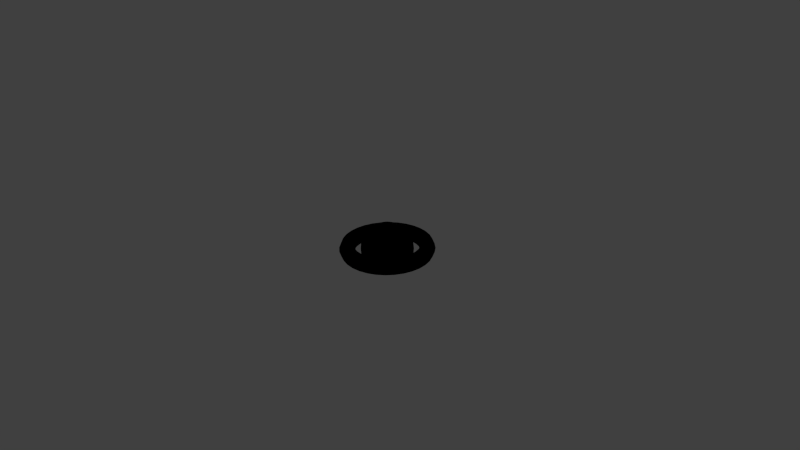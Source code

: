# Source: AntimatterOrb.blend  (saved by Blender 2.70.0; exported with 4.5.12 LTS)
import bpy
from mathutils import Matrix  # noqa: F401  (used for matrix-valued properties, if any)

bpy.ops.wm.read_factory_settings(use_empty=True)
scene = bpy.context.scene
scene.name = 'Scene'

# ---- collections
col_collection_1 = bpy.data.collections.new('Collection 1'); scene.collection.children.link(col_collection_1)

# ---- materials (node trees are filled in below, after node groups)
mat_material_014 = bpy.data.materials.new('Material.014')
mat_material_014.alpha_threshold = 0.0
mat_material_014.use_transparent_shadow = False
mat_material_014.diffuse_color = (0.0, 0.0, 0.0, 1.0)
mat_material_014.roughness = 0.5
mat_material_014.specular_intensity = 1.0
mat_material_014.line_color = (0.0, 0.0, 0.0, 1.0)

# ---- material node trees

# ---- world
world_world = bpy.data.worlds.new('World'); scene.world = world_world
world_world.color = (0.05088, 0.05088, 0.05088)
world_world.use_sun_shadow = False
world_world.sun_shadow_jitter_overblur = 0.0
world_world.cycles.sampling_method = 'MANUAL'
world_world.cycles.sample_map_resolution = 256

# ---- cameras
cam_camera = bpy.data.cameras.new('Camera')
cam_camera.clip_end = 100.0
cam_camera.lens = 35.0
cam_camera.sensor_width = 32.0
cam_camera.sensor_height = 18.0
cam_camera.ortho_scale = 7.314
cam_camera.dof.focus_distance = 0.0
cam_camera.dof.aperture_fstop = 128.0

# ---- meshes
me_torus_003 = bpy.data.meshes.new('Torus.003')
me_torus_003.from_pydata([(0.59, 0.0, 0.0), (0.5607, 0.0, 0.07071), (0.49, 0.0, 0.1), (0.4193, 0.0, 0.07071), (0.39, 0.0, 1.225e-17), (0.4193, 0.0, -0.07071), (0.49, 0.0, -0.1), (0.5607, 0.0, -0.07071), (0.5787, 0.1151, 0.0), (0.5499, 0.1094, 0.07071), (0.4806, 0.09559, 0.1), (0.4112, 0.0818, 0.07071), (0.3825, 0.07609, 1.225e-17), (0.4112, 0.0818, -0.07071), (0.4806, 0.09559, -0.1), (0.5499, 0.1094, -0.07071), (0.5451, 0.2258, 0.0), (0.518, 0.2146, 0.07071), (0.4527, 0.1875, 0.1), (0.3874, 0.1605, 0.07071), (0.3603, 0.1492, 1.225e-17), (0.3874, 0.1605, -0.07071), (0.4527, 0.1875, -0.1), (0.518, 0.2146, -0.07071), (0.4906, 0.3278, 0.0), (0.4662, 0.3115, 0.07071), (0.4074, 0.2722, 0.1), (0.3486, 0.2329, 0.07071), (0.3243, 0.2167, 1.225e-17), (0.3486, 0.2329, -0.07071), (0.4074, 0.2722, -0.1), (0.4662, 0.3115, -0.07071), (0.4172, 0.4172, 0.0), (0.3965, 0.3965, 0.07071), (0.3465, 0.3465, 0.1), (0.2965, 0.2965, 0.07071), (0.2758, 0.2758, 1.225e-17), (0.2965, 0.2965, -0.07071), (0.3465, 0.3465, -0.1), (0.3965, 0.3965, -0.07071), (0.3278, 0.4906, 0.0), (0.3115, 0.4662, 0.07071), (0.2722, 0.4074, 0.1), (0.2329, 0.3486, 0.07071), (0.2167, 0.3243, 1.225e-17), (0.2329, 0.3486, -0.07071), (0.2722, 0.4074, -0.1), (0.3115, 0.4662, -0.07071), (0.2258, 0.5451, 0.0), (0.2146, 0.518, 0.07071), (0.1875, 0.4527, 0.1), (0.1605, 0.3874, 0.07071), (0.1492, 0.3603, 1.225e-17), (0.1605, 0.3874, -0.07071), (0.1875, 0.4527, -0.1), (0.2146, 0.518, -0.07071), (0.1151, 0.5787, 0.0), (0.1094, 0.5499, 0.07071), (0.09559, 0.4806, 0.1), (0.0818, 0.4112, 0.07071), (0.07609, 0.3825, 1.225e-17), (0.0818, 0.4112, -0.07071), (0.09559, 0.4806, -0.1), (0.1094, 0.5499, -0.07071), (2.98e-08, 0.59, 0.0), (2.98e-08, 0.5607, 0.07071), (4.47e-08, 0.49, 0.1), (4.47e-08, 0.4193, 0.07071), (1.49e-08, 0.39, 1.225e-17), (4.47e-08, 0.4193, -0.07071), (4.47e-08, 0.49, -0.1), (2.98e-08, 0.5607, -0.07071), (-0.1151, 0.5787, 0.0), (-0.1094, 0.5499, 0.07071), (-0.09559, 0.4806, 0.1), (-0.0818, 0.4112, 0.07071), (-0.07609, 0.3825, 1.225e-17), (-0.0818, 0.4112, -0.07071), (-0.09559, 0.4806, -0.1), (-0.1094, 0.5499, -0.07071), (-0.2258, 0.5451, 0.0), (-0.2146, 0.518, 0.07071), (-0.1875, 0.4527, 0.1), (-0.1605, 0.3874, 0.07071), (-0.1492, 0.3603, 1.225e-17), (-0.1605, 0.3874, -0.07071), (-0.1875, 0.4527, -0.1), (-0.2146, 0.518, -0.07071), (-0.3278, 0.4906, 0.0), (-0.3115, 0.4662, 0.07071), (-0.2722, 0.4074, 0.1), (-0.2329, 0.3486, 0.07071), (-0.2167, 0.3243, 1.225e-17), (-0.2329, 0.3486, -0.07071), (-0.2722, 0.4074, -0.1), (-0.3115, 0.4662, -0.07071), (-0.4172, 0.4172, 0.0), (-0.3965, 0.3965, 0.07071), (-0.3465, 0.3465, 0.1), (-0.2965, 0.2965, 0.07071), (-0.2758, 0.2758, 1.225e-17), (-0.2965, 0.2965, -0.07071), (-0.3465, 0.3465, -0.1), (-0.3965, 0.3965, -0.07071), (-0.4906, 0.3278, 0.0), (-0.4662, 0.3115, 0.07071), (-0.4074, 0.2722, 0.1), (-0.3486, 0.2329, 0.07071), (-0.3243, 0.2167, 1.225e-17), (-0.3486, 0.2329, -0.07071), (-0.4074, 0.2722, -0.1), (-0.4662, 0.3115, -0.07071), (-0.5451, 0.2258, 0.0), (-0.518, 0.2146, 0.07071), (-0.4527, 0.1875, 0.1), (-0.3874, 0.1605, 0.07071), (-0.3603, 0.1492, 1.225e-17), (-0.3874, 0.1605, -0.07071), (-0.4527, 0.1875, -0.1), (-0.518, 0.2146, -0.07071), (-0.5787, 0.1151, 0.0), (-0.5499, 0.1094, 0.07071), (-0.4806, 0.09559, 0.1), (-0.4112, 0.0818, 0.07071), (-0.3825, 0.07609, 1.225e-17), (-0.4112, 0.0818, -0.07071), (-0.4806, 0.09559, -0.1), (-0.5499, 0.1094, -0.07071), (-0.59, 5.158e-08, 0.0), (-0.5607, 4.902e-08, 0.07071), (-0.49, 4.284e-08, 0.1), (-0.4193, 3.666e-08, 0.07071), (-0.39, 3.409e-08, 1.225e-17), (-0.4193, 3.666e-08, -0.07071), (-0.49, 4.284e-08, -0.1), (-0.5607, 4.902e-08, -0.07071), (-0.5787, -0.1151, 0.0), (-0.5499, -0.1094, 0.07071), (-0.4806, -0.09559, 0.1), (-0.4112, -0.0818, 0.07071), (-0.3825, -0.07609, 1.225e-17), (-0.4112, -0.0818, -0.07071), (-0.4806, -0.09559, -0.1), (-0.5499, -0.1094, -0.07071), (-0.5451, -0.2258, 0.0), (-0.518, -0.2146, 0.07071), (-0.4527, -0.1875, 0.1), (-0.3874, -0.1605, 0.07071), (-0.3603, -0.1492, 1.225e-17), (-0.3874, -0.1605, -0.07071), (-0.4527, -0.1875, -0.1), (-0.518, -0.2146, -0.07071), (-0.4906, -0.3278, 0.0), (-0.4662, -0.3115, 0.07071), (-0.4074, -0.2722, 0.1), (-0.3486, -0.2329, 0.07071), (-0.3243, -0.2167, 1.225e-17), (-0.3486, -0.2329, -0.07071), (-0.4074, -0.2722, -0.1), (-0.4662, -0.3115, -0.07071), (-0.4172, -0.4172, 0.0), (-0.3965, -0.3965, 0.07071), (-0.3465, -0.3465, 0.1), (-0.2965, -0.2965, 0.07071), (-0.2758, -0.2758, 1.225e-17), (-0.2965, -0.2965, -0.07071), (-0.3465, -0.3465, -0.1), (-0.3965, -0.3965, -0.07071), (-0.3278, -0.4906, 0.0), (-0.3115, -0.4662, 0.07071), (-0.2722, -0.4074, 0.1), (-0.2329, -0.3486, 0.07071), (-0.2167, -0.3243, 1.225e-17), (-0.2329, -0.3486, -0.07071), (-0.2722, -0.4074, -0.1), (-0.3115, -0.4662, -0.07071), (-0.2258, -0.5451, 0.0), (-0.2146, -0.518, 0.07071), (-0.1875, -0.4527, 0.1), (-0.1605, -0.3874, 0.07071), (-0.1492, -0.3603, 1.225e-17), (-0.1605, -0.3874, -0.07071), (-0.1875, -0.4527, -0.1), (-0.2146, -0.518, -0.07071), (-0.1151, -0.5787, 0.0), (-0.1094, -0.5499, 0.07071), (-0.09559, -0.4806, 0.1), (-0.0818, -0.4112, 0.07071), (-0.07609, -0.3825, 1.225e-17), (-0.0818, -0.4112, -0.07071), (-0.09559, -0.4806, -0.1), (-0.1094, -0.5499, -0.07071), (2.98e-08, -0.59, 0.0), (2.98e-08, -0.5607, 0.07071), (4.47e-08, -0.49, 0.1), (4.47e-08, -0.4193, 0.07071), (1.49e-08, -0.39, 1.225e-17), (4.47e-08, -0.4193, -0.07071), (4.47e-08, -0.49, -0.1), (2.98e-08, -0.5607, -0.07071), (0.1151, -0.5787, 0.0), (0.1094, -0.5499, 0.07071), (0.09559, -0.4806, 0.1), (0.0818, -0.4112, 0.07071), (0.07609, -0.3825, 1.225e-17), (0.0818, -0.4112, -0.07071), (0.09559, -0.4806, -0.1), (0.1094, -0.5499, -0.07071), (0.2258, -0.5451, 0.0), (0.2146, -0.518, 0.07071), (0.1875, -0.4527, 0.1), (0.1605, -0.3874, 0.07071), (0.1492, -0.3603, 1.225e-17), (0.1605, -0.3874, -0.07071), (0.1875, -0.4527, -0.1), (0.2146, -0.518, -0.07071), (0.3278, -0.4906, 0.0), (0.3115, -0.4662, 0.07071), (0.2722, -0.4074, 0.1), (0.2329, -0.3486, 0.07071), (0.2167, -0.3243, 1.225e-17), (0.2329, -0.3486, -0.07071), (0.2722, -0.4074, -0.1), (0.3115, -0.4662, -0.07071), (0.4172, -0.4172, 0.0), (0.3965, -0.3965, 0.07071), (0.3465, -0.3465, 0.1), (0.2965, -0.2965, 0.07071), (0.2758, -0.2758, 1.225e-17), (0.2965, -0.2965, -0.07071), (0.3465, -0.3465, -0.1), (0.3965, -0.3965, -0.07071), (0.4906, -0.3278, 0.0), (0.4662, -0.3115, 0.07071), (0.4074, -0.2722, 0.1), (0.3486, -0.2329, 0.07071), (0.3243, -0.2167, 1.225e-17), (0.3486, -0.2329, -0.07071), (0.4074, -0.2722, -0.1), (0.4662, -0.3115, -0.07071), (0.5451, -0.2258, 0.0), (0.518, -0.2146, 0.07071), (0.4527, -0.1875, 0.1), (0.3874, -0.1605, 0.07071), (0.3603, -0.1492, 1.225e-17), (0.3874, -0.1605, -0.07071), (0.4527, -0.1875, -0.1), (0.518, -0.2146, -0.07071), (0.5787, -0.1151, 0.0), (0.5499, -0.1094, 0.07071), (0.4806, -0.09559, 0.1), (0.4112, -0.0818, 0.07071), (0.3825, -0.07609, 1.225e-17), (0.4112, -0.0818, -0.07071), (0.4806, -0.09559, -0.1), (0.5499, -0.1094, -0.07071), (-0.06329, -0.0007248, 0.3115), (-0.1245, -0.0007248, 0.2929), (-0.181, -0.0007248, 0.2628), (-0.2304, -0.0007248, 0.2222), (-0.271, -0.0007248, 0.1727), (-0.3012, -0.0007248, 0.1163), (-0.3198, -0.0007248, 0.05504), (-0.3261, -0.0007248, -0.008651), (-0.3198, -0.0007248, -0.07234), (-0.3012, -0.0007248, -0.1336), (-0.271, -0.0007248, -0.19), (-0.2304, -0.0007248, -0.2395), (-0.181, -0.0007248, -0.2801), (-0.1245, -0.0007248, -0.3103), (-0.06329, -0.0007248, -0.3288), (-0.06207, 0.0117, 0.3115), (-0.1221, 0.02365, 0.2929), (-0.1775, 0.03466, 0.2628), (-0.226, 0.04431, 0.2222), (-0.2658, 0.05223, 0.1727), (-0.2954, 0.05811, 0.1163), (-0.3136, 0.06174, 0.05504), (-0.3198, 0.06296, -0.008651), (-0.3136, 0.06174, -0.07234), (-0.2954, 0.05811, -0.1336), (-0.2658, 0.05223, -0.19), (-0.226, 0.04431, -0.2395), (-0.1775, 0.03466, -0.2801), (-0.1221, 0.02365, -0.3103), (-0.06207, 0.0117, -0.3288), (-0.05844, 0.02365, 0.3115), (-0.115, 0.04708, 0.2929), (-0.1672, 0.06868, 0.2628), (-0.2129, 0.08761, 0.2222), (-0.2504, 0.1031, 0.1727), (-0.2782, 0.1147, 0.1163), (-0.2954, 0.1218, 0.05504), (-0.3012, 0.1242, -0.008651), (-0.2954, 0.1218, -0.07234), (-0.2782, 0.1147, -0.1336), (-0.2504, 0.1031, -0.19), (-0.2129, 0.08761, -0.2395), (-0.1672, 0.06868, -0.2801), (-0.115, 0.04708, -0.3103), (-0.05844, 0.02365, -0.3288), (-0.05256, 0.03466, 0.3115), (-0.1035, 0.06868, 0.2929), (-0.1504, 0.1, 0.2628), (-0.1915, 0.1275, 0.2222), (-0.2253, 0.1501, 0.1727), (-0.2504, 0.1668, 0.1163), (-0.2658, 0.1772, 0.05504), (-0.271, 0.1806, -0.008651), (-0.2658, 0.1772, -0.07234), (-0.2504, 0.1668, -0.1336), (-0.2253, 0.1501, -0.19), (-0.1915, 0.1275, -0.2395), (-0.1504, 0.1, -0.2801), (-0.1035, 0.06868, -0.3103), (-0.05256, 0.03466, -0.3288), (-0.04464, 0.04431, 0.3115), (-0.08794, 0.08761, 0.2929), (-0.1278, 0.1275, 0.2628), (-0.1628, 0.1625, 0.2222), (-0.1915, 0.1912, 0.1727), (-0.2129, 0.2125, 0.1163), (-0.226, 0.2257, 0.05504), (-0.2304, 0.2301, -0.008651), (-0.226, 0.2257, -0.07234), (-0.2129, 0.2125, -0.1336), (-0.1915, 0.1912, -0.19), (-0.1628, 0.1625, -0.2395), (-0.1278, 0.1275, -0.2801), (-0.08794, 0.08761, -0.3103), (-0.04464, 0.04431, -0.3288), (-0.03499, 0.05223, 0.3115), (-0.06901, 0.1031, 0.2929), (-0.1004, 0.1501, 0.2628), (-0.1278, 0.1912, 0.2222), (-0.1504, 0.225, 0.1727), (-0.1672, 0.25, 0.1163), (-0.1775, 0.2655, 0.05504), (-0.181, 0.2707, -0.008651), (-0.1775, 0.2655, -0.07234), (-0.1672, 0.25, -0.1336), (-0.1504, 0.225, -0.19), (-0.1278, 0.1912, -0.2395), (-0.1004, 0.1501, -0.2801), (-0.06901, 0.1031, -0.3103), (-0.03499, 0.05223, -0.3288), (-0.02398, 0.05811, 0.3115), (-0.04741, 0.1147, 0.2929), (-0.06901, 0.1668, 0.2628), (-0.08794, 0.2125, 0.2222), (-0.1035, 0.25, 0.1727), (-0.115, 0.2779, 0.1163), (-0.1221, 0.2951, 0.05504), (-0.1245, 0.3009, -0.008651), (-0.1221, 0.2951, -0.07234), (-0.115, 0.2779, -0.1336), (-0.1035, 0.25, -0.19), (-0.08794, 0.2125, -0.2395), (-0.06901, 0.1668, -0.2801), (-0.04741, 0.1147, -0.3103), (-0.02398, 0.05811, -0.3288), (-0.01203, 0.06174, 0.3115), (-0.02398, 0.1218, 0.2929), (-0.03499, 0.1772, 0.2628), (-0.04464, 0.2257, 0.2222), (-0.05256, 0.2655, 0.1727), (-0.05844, 0.2951, 0.1163), (-0.06207, 0.3133, 0.05504), (-0.06329, 0.3195, -0.008651), (-0.06207, 0.3133, -0.07234), (-0.05844, 0.2951, -0.1336), (-0.05256, 0.2655, -0.19), (-0.04464, 0.2257, -0.2395), (-0.03499, 0.1772, -0.2801), (-0.02398, 0.1218, -0.3103), (-0.01203, 0.06174, -0.3288), (0.0003965, 0.06296, 0.3115), (0.0003965, 0.1242, 0.2929), (0.0003965, 0.1806, 0.2628), (0.0003965, 0.2301, 0.2222), (0.0003965, 0.2707, 0.1727), (0.0003965, 0.3009, 0.1163), (0.0003965, 0.3195, 0.05504), (0.0003965, 0.3257, -0.008651), (0.0003965, 0.3195, -0.07234), (0.0003965, 0.3009, -0.1336), (0.0003965, 0.2707, -0.19), (0.0003965, 0.2301, -0.2395), (0.0003965, 0.1806, -0.2801), (0.0003965, 0.1242, -0.3103), (0.0003965, 0.06296, -0.3288), (0.01282, 0.06174, 0.3115), (0.02477, 0.1218, 0.2929), (0.03578, 0.1772, 0.2628), (0.04543, 0.2257, 0.2222), (0.05335, 0.2655, 0.1727), (0.05924, 0.2951, 0.1163), (0.06286, 0.3133, 0.05504), (0.06408, 0.3195, -0.008651), (0.06286, 0.3133, -0.07234), (0.05924, 0.2951, -0.1336), (0.05335, 0.2655, -0.19), (0.04543, 0.2257, -0.2395), (0.03578, 0.1772, -0.2801), (0.02477, 0.1218, -0.3103), (0.01282, 0.06174, -0.3288), (0.02477, 0.05811, 0.3115), (0.0482, 0.1147, 0.2929), (0.0698, 0.1668, 0.2628), (0.08873, 0.2125, 0.2222), (0.1043, 0.25, 0.1727), (0.1158, 0.2779, 0.1163), (0.1229, 0.2951, 0.05504), (0.1253, 0.3009, -0.008651), (0.1229, 0.2951, -0.07234), (0.1158, 0.2779, -0.1336), (0.1043, 0.25, -0.19), (0.08873, 0.2125, -0.2395), (0.0698, 0.1668, -0.2801), (0.0482, 0.1147, -0.3103), (0.02477, 0.05811, -0.3288), (0.03578, 0.05223, 0.3115), (0.0698, 0.1031, 0.2929), (0.1012, 0.1501, 0.2628), (0.1286, 0.1912, 0.2222), (0.1512, 0.225, 0.1727), (0.168, 0.25, 0.1163), (0.1783, 0.2655, 0.05504), (0.1818, 0.2707, -0.008651), (0.1783, 0.2655, -0.07234), (0.168, 0.25, -0.1336), (0.1512, 0.225, -0.19), (0.1286, 0.1912, -0.2395), (0.1012, 0.1501, -0.2801), (0.0698, 0.1031, -0.3103), (0.03578, 0.05223, -0.3288), (0.04543, 0.04431, 0.3115), (0.08873, 0.08761, 0.2929), (0.1286, 0.1275, 0.2628), (0.1636, 0.1625, 0.2222), (0.1923, 0.1912, 0.1727), (0.2137, 0.2125, 0.1163), (0.2268, 0.2257, 0.05504), (0.2312, 0.2301, -0.008651), (0.2268, 0.2257, -0.07234), (0.2137, 0.2125, -0.1336), (0.1923, 0.1912, -0.19), (0.1636, 0.1625, -0.2395), (0.1286, 0.1275, -0.2801), (0.08873, 0.08761, -0.3103), (0.04543, 0.04431, -0.3288), (0.05335, 0.03466, 0.3115), (0.1043, 0.06868, 0.2929), (0.1512, 0.1, 0.2628), (0.1923, 0.1275, 0.2222), (0.2261, 0.1501, 0.1727), (0.2512, 0.1668, 0.1163), (0.2666, 0.1772, 0.05504), (0.2718, 0.1806, -0.008651), (0.2666, 0.1772, -0.07234), (0.2512, 0.1668, -0.1336), (0.2261, 0.1501, -0.19), (0.1923, 0.1275, -0.2395), (0.1512, 0.1, -0.2801), (0.1043, 0.06868, -0.3103), (0.05335, 0.03466, -0.3288), (0.05924, 0.02365, 0.3115), (0.1158, 0.04708, 0.2929), (0.168, 0.06868, 0.2628), (0.2137, 0.08761, 0.2222), (0.2512, 0.1031, 0.1727), (0.279, 0.1147, 0.1163), (0.2962, 0.1218, 0.05504), (0.302, 0.1242, -0.008651), (0.2962, 0.1218, -0.07234), (0.279, 0.1147, -0.1336), (0.2512, 0.1031, -0.19), (0.2137, 0.08761, -0.2395), (0.168, 0.06868, -0.2801), (0.1158, 0.04708, -0.3103), (0.05924, 0.02365, -0.3288), (0.06286, 0.0117, 0.3115), (0.1229, 0.02365, 0.2929), (0.1783, 0.03466, 0.2628), (0.2268, 0.04431, 0.2222), (0.2666, 0.05223, 0.1727), (0.2962, 0.05811, 0.1163), (0.3144, 0.06174, 0.05504), (0.3206, 0.06296, -0.008651), (0.3144, 0.06174, -0.07234), (0.2962, 0.05811, -0.1336), (0.2666, 0.05223, -0.19), (0.2268, 0.04431, -0.2395), (0.1783, 0.03466, -0.2801), (0.1229, 0.02365, -0.3103), (0.06286, 0.0117, -0.3288), (0.06408, -0.0007248, 0.3115), (0.1253, -0.0007248, 0.2929), (0.1818, -0.0007248, 0.2628), (0.2312, -0.0007248, 0.2222), (0.2718, -0.0007248, 0.1727), (0.302, -0.0007248, 0.1163), (0.3206, -0.0007248, 0.05504), (0.3268, -0.0007248, -0.008651), (0.3206, -0.0007248, -0.07234), (0.302, -0.0007248, -0.1336), (0.2718, -0.0007248, -0.19), (0.2312, -0.0007248, -0.2395), (0.1818, -0.0007248, -0.2801), (0.1253, -0.0007248, -0.3103), (0.06408, -0.0007248, -0.3288), (0.06286, -0.01315, 0.3115), (0.1229, -0.0251, 0.2929), (0.1783, -0.03611, 0.2628), (0.2268, -0.04576, 0.2222), (0.2666, -0.05368, 0.1727), (0.2962, -0.05956, 0.1163), (0.3144, -0.06319, 0.05504), (0.3206, -0.06441, -0.008651), (0.3144, -0.06319, -0.07234), (0.2962, -0.05956, -0.1336), (0.2666, -0.05368, -0.19), (0.2268, -0.04576, -0.2395), (0.1783, -0.03611, -0.2801), (0.1229, -0.0251, -0.3103), (0.06286, -0.01315, -0.3288), (0.05924, -0.0251, 0.3115), (0.1158, -0.04853, 0.2929), (0.168, -0.07013, 0.2628), (0.2137, -0.08906, 0.2222), (0.2512, -0.1046, 0.1727), (0.279, -0.1161, 0.1163), (0.2962, -0.1233, 0.05504), (0.302, -0.1257, -0.008651), (0.2962, -0.1233, -0.07234), (0.279, -0.1161, -0.1336), (0.2512, -0.1046, -0.19), (0.2137, -0.08906, -0.2395), (0.168, -0.07013, -0.2801), (0.1158, -0.04853, -0.3103), (0.05924, -0.0251, -0.3288), (0.05335, -0.03611, 0.3115), (0.1043, -0.07013, 0.2929), (0.1512, -0.1015, 0.2628), (0.1923, -0.129, 0.2222), (0.2261, -0.1515, 0.1727), (0.2512, -0.1683, 0.1163), (0.2666, -0.1786, 0.05504), (0.2718, -0.1821, -0.008651), (0.2666, -0.1786, -0.07234), (0.2512, -0.1683, -0.1336), (0.2261, -0.1515, -0.19), (0.1923, -0.129, -0.2395), (0.1512, -0.1015, -0.2801), (0.1043, -0.07013, -0.3103), (0.05335, -0.03611, -0.3288), (0.04543, -0.04576, 0.3115), (0.08873, -0.08906, 0.2929), (0.1286, -0.129, 0.2628), (0.1636, -0.1639, 0.2222), (0.1923, -0.1927, 0.1727), (0.2137, -0.214, 0.1163), (0.2268, -0.2271, 0.05504), (0.2312, -0.2316, -0.008651), (0.2268, -0.2271, -0.07234), (0.2137, -0.214, -0.1336), (0.1923, -0.1927, -0.19), (0.1636, -0.1639, -0.2395), (0.1286, -0.129, -0.2801), (0.08873, -0.08906, -0.3103), (0.04543, -0.04576, -0.3288), (0.03578, -0.05368, 0.3115), (0.0698, -0.1046, 0.2929), (0.1012, -0.1515, 0.2628), (0.1286, -0.1927, 0.2222), (0.1512, -0.2264, 0.1727), (0.168, -0.2515, 0.1163), (0.1783, -0.2669, 0.05504), (0.1818, -0.2722, -0.008651), (0.1783, -0.2669, -0.07234), (0.168, -0.2515, -0.1336), (0.1512, -0.2264, -0.19), (0.1286, -0.1927, -0.2395), (0.1012, -0.1515, -0.2801), (0.0698, -0.1046, -0.3103), (0.03578, -0.05368, -0.3288), (0.0003965, -0.0007248, -0.3351), (0.02477, -0.05956, 0.3115), (0.0482, -0.1161, 0.2929), (0.0698, -0.1683, 0.2628), (0.08873, -0.214, 0.2222), (0.1043, -0.2515, 0.1727), (0.1158, -0.2794, 0.1163), (0.1229, -0.2965, 0.05504), (0.1253, -0.3023, -0.008651), (0.1229, -0.2965, -0.07234), (0.1158, -0.2794, -0.1336), (0.1043, -0.2515, -0.19), (0.08873, -0.214, -0.2395), (0.0698, -0.1683, -0.2801), (0.0482, -0.1161, -0.3103), (0.02477, -0.05956, -0.3288), (0.01282, -0.06319, 0.3115), (0.02477, -0.1233, 0.2929), (0.03578, -0.1786, 0.2628), (0.04543, -0.2271, 0.2222), (0.05335, -0.2669, 0.1727), (0.05924, -0.2965, 0.1163), (0.06286, -0.3147, 0.05504), (0.06408, -0.3209, -0.008651), (0.06286, -0.3147, -0.07234), (0.05924, -0.2965, -0.1336), (0.05335, -0.2669, -0.19), (0.04543, -0.2271, -0.2395), (0.03578, -0.1786, -0.2801), (0.02477, -0.1233, -0.3103), (0.01282, -0.06319, -0.3288), (0.0003965, -0.06441, 0.3115), (0.0003965, -0.1257, 0.2929), (0.0003965, -0.1821, 0.2628), (0.0003965, -0.2316, 0.2222), (0.0003965, -0.2722, 0.1727), (0.0003964, -0.3023, 0.1163), (0.0003964, -0.3209, 0.05504), (0.0003964, -0.3272, -0.008651), (0.0003964, -0.3209, -0.07234), (0.0003965, -0.3023, -0.1336), (0.0003965, -0.2722, -0.19), (0.0003965, -0.2316, -0.2395), (0.0003965, -0.1821, -0.2801), (0.0003965, -0.1257, -0.3103), (0.0003965, -0.06441, -0.3288), (-0.01203, -0.06319, 0.3115), (-0.02398, -0.1233, 0.2929), (-0.03499, -0.1786, 0.2628), (-0.04464, -0.2271, 0.2222), (-0.05256, -0.2669, 0.1727), (-0.05844, -0.2965, 0.1163), (-0.06207, -0.3147, 0.05504), (-0.06329, -0.3209, -0.008651), (-0.06207, -0.3147, -0.07234), (-0.05844, -0.2965, -0.1336), (-0.05256, -0.2669, -0.19), (-0.04464, -0.2271, -0.2395), (-0.03499, -0.1786, -0.2801), (-0.02398, -0.1233, -0.3103), (-0.01203, -0.06319, -0.3288), (-0.02398, -0.05956, 0.3115), (-0.04741, -0.1161, 0.2929), (-0.06901, -0.1683, 0.2628), (-0.08794, -0.214, 0.2222), (-0.1035, -0.2515, 0.1727), (-0.115, -0.2794, 0.1163), (-0.1221, -0.2965, 0.05504), (-0.1245, -0.3023, -0.008651), (-0.1221, -0.2965, -0.07234), (-0.115, -0.2794, -0.1336), (-0.1035, -0.2515, -0.19), (-0.08794, -0.214, -0.2395), (-0.06901, -0.1683, -0.2801), (-0.04741, -0.1161, -0.3103), (-0.02398, -0.05956, -0.3288), (-0.03499, -0.05368, 0.3115), (-0.06901, -0.1046, 0.2929), (-0.1004, -0.1515, 0.2628), (-0.1278, -0.1927, 0.2222), (-0.1504, -0.2264, 0.1727), (-0.1672, -0.2515, 0.1163), (-0.1775, -0.2669, 0.05504), (-0.181, -0.2722, -0.008651), (-0.1775, -0.2669, -0.07234), (-0.1672, -0.2515, -0.1336), (-0.1504, -0.2264, -0.19), (-0.1278, -0.1927, -0.2395), (-0.1004, -0.1515, -0.2801), (-0.06901, -0.1046, -0.3103), (-0.03499, -0.05368, -0.3288), (-0.04464, -0.04576, 0.3115), (-0.08794, -0.08906, 0.2929), (-0.1278, -0.129, 0.2628), (-0.1628, -0.1639, 0.2222), (-0.1915, -0.1927, 0.1727), (-0.2129, -0.214, 0.1163), (-0.226, -0.2271, 0.05504), (-0.2304, -0.2316, -0.008651), (-0.226, -0.2271, -0.07234), (-0.2129, -0.214, -0.1336), (-0.1915, -0.1927, -0.19), (-0.1628, -0.1639, -0.2395), (-0.1278, -0.129, -0.2801), (-0.08794, -0.08906, -0.3103), (-0.04464, -0.04576, -0.3288), (0.0003964, -0.0007249, 0.3178), (-0.05256, -0.03611, 0.3115), (-0.1035, -0.07013, 0.2929), (-0.1504, -0.1015, 0.2628), (-0.1915, -0.129, 0.2222), (-0.2253, -0.1515, 0.1727), (-0.2504, -0.1683, 0.1163), (-0.2658, -0.1786, 0.05504), (-0.271, -0.1821, -0.008651), (-0.2658, -0.1786, -0.07234), (-0.2504, -0.1683, -0.1336), (-0.2253, -0.1515, -0.19), (-0.1915, -0.129, -0.2395), (-0.1504, -0.1015, -0.2801), (-0.1035, -0.07013, -0.3103), (-0.05256, -0.03611, -0.3288), (-0.05844, -0.0251, 0.3115), (-0.115, -0.04853, 0.2929), (-0.1672, -0.07013, 0.2628), (-0.2129, -0.08906, 0.2222), (-0.2504, -0.1046, 0.1727), (-0.2782, -0.1161, 0.1163), (-0.2954, -0.1233, 0.05504), (-0.3012, -0.1257, -0.008651), (-0.2954, -0.1233, -0.07234), (-0.2782, -0.1161, -0.1336), (-0.2504, -0.1046, -0.19), (-0.2129, -0.08906, -0.2395), (-0.1672, -0.07013, -0.2801), (-0.115, -0.04853, -0.3103), (-0.05844, -0.0251, -0.3288), (-0.06207, -0.01315, 0.3115), (-0.1221, -0.0251, 0.2929), (-0.1775, -0.03611, 0.2628), (-0.226, -0.04576, 0.2222), (-0.2658, -0.05368, 0.1727), (-0.2954, -0.05956, 0.1163), (-0.3136, -0.06319, 0.05504), (-0.3198, -0.06441, -0.008651), (-0.3136, -0.06319, -0.07234), (-0.2954, -0.05956, -0.1336), (-0.2658, -0.05368, -0.19), (-0.226, -0.04576, -0.2395), (-0.1775, -0.03611, -0.2801), (-0.1221, -0.0251, -0.3103), (-0.06207, -0.01315, -0.3288)], [], [(0, 8, 9, 1), (1, 9, 10, 2), (2, 10, 11, 3), (3, 11, 12, 4), (4, 12, 13, 5), (5, 13, 14, 6), (6, 14, 15, 7), (0, 7, 15, 8), (8, 16, 17, 9), (9, 17, 18, 10), (10, 18, 19, 11), (11, 19, 20, 12), (12, 20, 21, 13), (13, 21, 22, 14), (14, 22, 23, 15), (15, 23, 16, 8), (16, 24, 25, 17), (17, 25, 26, 18), (18, 26, 27, 19), (19, 27, 28, 20), (20, 28, 29, 21), (21, 29, 30, 22), (22, 30, 31, 23), (23, 31, 24, 16), (24, 32, 33, 25), (25, 33, 34, 26), (26, 34, 35, 27), (27, 35, 36, 28), (28, 36, 37, 29), (29, 37, 38, 30), (30, 38, 39, 31), (31, 39, 32, 24), (32, 40, 41, 33), (33, 41, 42, 34), (34, 42, 43, 35), (35, 43, 44, 36), (36, 44, 45, 37), (37, 45, 46, 38), (38, 46, 47, 39), (39, 47, 40, 32), (40, 48, 49, 41), (41, 49, 50, 42), (42, 50, 51, 43), (43, 51, 52, 44), (44, 52, 53, 45), (45, 53, 54, 46), (46, 54, 55, 47), (47, 55, 48, 40), (48, 56, 57, 49), (49, 57, 58, 50), (50, 58, 59, 51), (51, 59, 60, 52), (52, 60, 61, 53), (53, 61, 62, 54), (54, 62, 63, 55), (55, 63, 56, 48), (56, 64, 65, 57), (57, 65, 66, 58), (58, 66, 67, 59), (59, 67, 68, 60), (60, 68, 69, 61), (61, 69, 70, 62), (62, 70, 71, 63), (63, 71, 64, 56), (64, 72, 73, 65), (65, 73, 74, 66), (66, 74, 75, 67), (67, 75, 76, 68), (68, 76, 77, 69), (69, 77, 78, 70), (70, 78, 79, 71), (71, 79, 72, 64), (72, 80, 81, 73), (73, 81, 82, 74), (74, 82, 83, 75), (75, 83, 84, 76), (76, 84, 85, 77), (77, 85, 86, 78), (78, 86, 87, 79), (79, 87, 80, 72), (80, 88, 89, 81), (81, 89, 90, 82), (82, 90, 91, 83), (83, 91, 92, 84), (84, 92, 93, 85), (85, 93, 94, 86), (86, 94, 95, 87), (87, 95, 88, 80), (88, 96, 97, 89), (89, 97, 98, 90), (90, 98, 99, 91), (91, 99, 100, 92), (92, 100, 101, 93), (93, 101, 102, 94), (94, 102, 103, 95), (95, 103, 96, 88), (96, 104, 105, 97), (97, 105, 106, 98), (98, 106, 107, 99), (99, 107, 108, 100), (100, 108, 109, 101), (101, 109, 110, 102), (102, 110, 111, 103), (103, 111, 104, 96), (104, 112, 113, 105), (105, 113, 114, 106), (106, 114, 115, 107), (107, 115, 116, 108), (108, 116, 117, 109), (109, 117, 118, 110), (110, 118, 119, 111), (111, 119, 112, 104), (112, 120, 121, 113), (113, 121, 122, 114), (114, 122, 123, 115), (115, 123, 124, 116), (116, 124, 125, 117), (117, 125, 126, 118), (118, 126, 127, 119), (119, 127, 120, 112), (120, 128, 129, 121), (121, 129, 130, 122), (122, 130, 131, 123), (123, 131, 132, 124), (124, 132, 133, 125), (125, 133, 134, 126), (126, 134, 135, 127), (127, 135, 128, 120), (128, 136, 137, 129), (129, 137, 138, 130), (130, 138, 139, 131), (131, 139, 140, 132), (132, 140, 141, 133), (133, 141, 142, 134), (134, 142, 143, 135), (135, 143, 136, 128), (136, 144, 145, 137), (137, 145, 146, 138), (138, 146, 147, 139), (139, 147, 148, 140), (140, 148, 149, 141), (141, 149, 150, 142), (142, 150, 151, 143), (143, 151, 144, 136), (144, 152, 153, 145), (145, 153, 154, 146), (146, 154, 155, 147), (147, 155, 156, 148), (148, 156, 157, 149), (149, 157, 158, 150), (150, 158, 159, 151), (151, 159, 152, 144), (152, 160, 161, 153), (153, 161, 162, 154), (154, 162, 163, 155), (155, 163, 164, 156), (156, 164, 165, 157), (157, 165, 166, 158), (158, 166, 167, 159), (159, 167, 160, 152), (160, 168, 169, 161), (161, 169, 170, 162), (162, 170, 171, 163), (163, 171, 172, 164), (164, 172, 173, 165), (165, 173, 174, 166), (166, 174, 175, 167), (167, 175, 168, 160), (168, 176, 177, 169), (169, 177, 178, 170), (170, 178, 179, 171), (171, 179, 180, 172), (172, 180, 181, 173), (173, 181, 182, 174), (174, 182, 183, 175), (175, 183, 176, 168), (176, 184, 185, 177), (177, 185, 186, 178), (178, 186, 187, 179), (179, 187, 188, 180), (180, 188, 189, 181), (181, 189, 190, 182), (182, 190, 191, 183), (183, 191, 184, 176), (184, 192, 193, 185), (185, 193, 194, 186), (186, 194, 195, 187), (187, 195, 196, 188), (188, 196, 197, 189), (189, 197, 198, 190), (190, 198, 199, 191), (191, 199, 192, 184), (192, 200, 201, 193), (193, 201, 202, 194), (194, 202, 203, 195), (195, 203, 204, 196), (196, 204, 205, 197), (197, 205, 206, 198), (198, 206, 207, 199), (199, 207, 200, 192), (200, 208, 209, 201), (201, 209, 210, 202), (202, 210, 211, 203), (203, 211, 212, 204), (204, 212, 213, 205), (205, 213, 214, 206), (206, 214, 215, 207), (207, 215, 208, 200), (208, 216, 217, 209), (209, 217, 218, 210), (210, 218, 219, 211), (211, 219, 220, 212), (212, 220, 221, 213), (213, 221, 222, 214), (214, 222, 223, 215), (215, 223, 216, 208), (216, 224, 225, 217), (217, 225, 226, 218), (218, 226, 227, 219), (219, 227, 228, 220), (220, 228, 229, 221), (221, 229, 230, 222), (222, 230, 231, 223), (223, 231, 224, 216), (224, 232, 233, 225), (225, 233, 234, 226), (226, 234, 235, 227), (227, 235, 236, 228), (228, 236, 237, 229), (229, 237, 238, 230), (230, 238, 239, 231), (231, 239, 232, 224), (232, 240, 241, 233), (233, 241, 242, 234), (234, 242, 243, 235), (235, 243, 244, 236), (236, 244, 245, 237), (237, 245, 246, 238), (238, 246, 247, 239), (239, 247, 240, 232), (240, 248, 249, 241), (241, 249, 250, 242), (242, 250, 251, 243), (243, 251, 252, 244), (244, 252, 253, 245), (245, 253, 254, 246), (246, 254, 255, 247), (247, 255, 248, 240), (248, 0, 1, 249), (249, 1, 2, 250), (250, 2, 3, 251), (251, 3, 4, 252), (252, 4, 5, 253), (253, 5, 6, 254), (254, 6, 7, 255), (255, 7, 0, 248), (265, 264, 279, 280), (259, 258, 273, 274), (266, 265, 280, 281), (260, 259, 274, 275), (267, 266, 281, 282), (261, 260, 275, 276), (268, 267, 282, 283), (262, 261, 276, 277), (269, 268, 283, 284), (263, 262, 277, 278), (257, 256, 271, 272), (270, 269, 284, 285), (264, 263, 278, 279), (258, 257, 272, 273), (276, 275, 290, 291), (283, 282, 297, 298), (277, 276, 291, 292), (284, 283, 298, 299), (278, 277, 292, 293), (272, 271, 286, 287), (285, 284, 299, 300), (279, 278, 293, 294), (273, 272, 287, 288), (280, 279, 294, 295), (274, 273, 288, 289), (281, 280, 295, 296), (275, 274, 289, 290), (282, 281, 296, 297), (295, 294, 309, 310), (289, 288, 303, 304), (296, 295, 310, 311), (290, 289, 304, 305), (297, 296, 311, 312), (291, 290, 305, 306), (298, 297, 312, 313), (292, 291, 306, 307), (299, 298, 313, 314), (293, 292, 307, 308), (287, 286, 301, 302), (300, 299, 314, 315), (294, 293, 308, 309), (288, 287, 302, 303), (314, 313, 328, 329), (308, 307, 322, 323), (302, 301, 316, 317), (315, 314, 329, 330), (309, 308, 323, 324), (303, 302, 317, 318), (310, 309, 324, 325), (304, 303, 318, 319), (311, 310, 325, 326), (305, 304, 319, 320), (312, 311, 326, 327), (306, 305, 320, 321), (313, 312, 327, 328), (307, 306, 321, 322), (327, 326, 341, 342), (321, 320, 335, 336), (328, 327, 342, 343), (322, 321, 336, 337), (329, 328, 343, 344), (323, 322, 337, 338), (317, 316, 331, 332), (330, 329, 344, 345), (324, 323, 338, 339), (318, 317, 332, 333), (325, 324, 339, 340), (319, 318, 333, 334), (326, 325, 340, 341), (320, 319, 334, 335), (340, 339, 354, 355), (334, 333, 348, 349), (341, 340, 355, 356), (335, 334, 349, 350), (342, 341, 356, 357), (336, 335, 350, 351), (343, 342, 357, 358), (337, 336, 351, 352), (344, 343, 358, 359), (338, 337, 352, 353), (332, 331, 346, 347), (345, 344, 359, 360), (339, 338, 353, 354), (333, 332, 347, 348), (359, 358, 373, 374), (353, 352, 367, 368), (347, 346, 361, 362), (360, 359, 374, 375), (354, 353, 368, 369), (348, 347, 362, 363), (355, 354, 369, 370), (349, 348, 363, 364), (356, 355, 370, 371), (350, 349, 364, 365), (357, 356, 371, 372), (351, 350, 365, 366), (358, 357, 372, 373), (352, 351, 366, 367), (372, 371, 386, 387), (366, 365, 380, 381), (373, 372, 387, 388), (367, 366, 381, 382), (374, 373, 388, 389), (368, 367, 382, 383), (362, 361, 376, 377), (375, 374, 389, 390), (369, 368, 383, 384), (363, 362, 377, 378), (370, 369, 384, 385), (364, 363, 378, 379), (371, 370, 385, 386), (365, 364, 379, 380), (385, 384, 399, 400), (379, 378, 393, 394), (386, 385, 400, 401), (380, 379, 394, 395), (387, 386, 401, 402), (381, 380, 395, 396), (388, 387, 402, 403), (382, 381, 396, 397), (389, 388, 403, 404), (383, 382, 397, 398), (377, 376, 391, 392), (390, 389, 404, 405), (384, 383, 398, 399), (378, 377, 392, 393), (404, 403, 418, 419), (398, 397, 412, 413), (392, 391, 406, 407), (405, 404, 419, 420), (399, 398, 413, 414), (393, 392, 407, 408), (400, 399, 414, 415), (394, 393, 408, 409), (401, 400, 415, 416), (395, 394, 409, 410), (402, 401, 416, 417), (396, 395, 410, 411), (403, 402, 417, 418), (397, 396, 411, 412), (410, 409, 424, 425), (417, 416, 431, 432), (411, 410, 425, 426), (418, 417, 432, 433), (412, 411, 426, 427), (419, 418, 433, 434), (413, 412, 427, 428), (407, 406, 421, 422), (420, 419, 434, 435), (414, 413, 428, 429), (408, 407, 422, 423), (415, 414, 429, 430), (409, 408, 423, 424), (416, 415, 430, 431), (429, 428, 443, 444), (423, 422, 437, 438), (430, 429, 444, 445), (424, 423, 438, 439), (431, 430, 445, 446), (425, 424, 439, 440), (432, 431, 446, 447), (426, 425, 440, 441), (433, 432, 447, 448), (427, 426, 441, 442), (434, 433, 448, 449), (428, 427, 442, 443), (422, 421, 436, 437), (435, 434, 449, 450), (448, 447, 462, 463), (442, 441, 456, 457), (449, 448, 463, 464), (443, 442, 457, 458), (437, 436, 451, 452), (450, 449, 464, 465), (444, 443, 458, 459), (438, 437, 452, 453), (445, 444, 459, 460), (439, 438, 453, 454), (446, 445, 460, 461), (440, 439, 454, 455), (447, 446, 461, 462), (441, 440, 455, 456), (461, 460, 475, 476), (455, 454, 469, 470), (462, 461, 476, 477), (456, 455, 470, 471), (463, 462, 477, 478), (457, 456, 471, 472), (464, 463, 478, 479), (458, 457, 472, 473), (452, 451, 466, 467), (465, 464, 479, 480), (459, 458, 473, 474), (453, 452, 467, 468), (460, 459, 474, 475), (454, 453, 468, 469), (480, 479, 494, 495), (474, 473, 488, 489), (468, 467, 482, 483), (475, 474, 489, 490), (469, 468, 483, 484), (476, 475, 490, 491), (470, 469, 484, 485), (477, 476, 491, 492), (471, 470, 485, 486), (478, 477, 492, 493), (472, 471, 486, 487), (479, 478, 493, 494), (473, 472, 487, 488), (467, 466, 481, 482), (493, 492, 507, 508), (487, 486, 501, 502), (494, 493, 508, 509), (488, 487, 502, 503), (482, 481, 496, 497), (495, 494, 509, 510), (489, 488, 503, 504), (483, 482, 497, 498), (490, 489, 504, 505), (484, 483, 498, 499), (491, 490, 505, 506), (485, 484, 499, 500), (492, 491, 506, 507), (486, 485, 500, 501), (506, 505, 520, 521), (500, 499, 514, 515), (507, 506, 521, 522), (501, 500, 515, 516), (508, 507, 522, 523), (502, 501, 516, 517), (509, 508, 523, 524), (503, 502, 517, 518), (497, 496, 511, 512), (510, 509, 524, 525), (504, 503, 518, 519), (498, 497, 512, 513), (505, 504, 519, 520), (499, 498, 513, 514), (525, 524, 539, 540), (519, 518, 533, 534), (513, 512, 527, 528), (520, 519, 534, 535), (514, 513, 528, 529), (521, 520, 535, 536), (515, 514, 529, 530), (522, 521, 536, 537), (516, 515, 530, 531), (523, 522, 537, 538), (517, 516, 531, 532), (524, 523, 538, 539), (518, 517, 532, 533), (512, 511, 526, 527), (538, 537, 552, 553), (532, 531, 546, 547), (539, 538, 553, 554), (533, 532, 547, 548), (527, 526, 541, 542), (540, 539, 554, 555), (534, 533, 548, 549), (528, 527, 542, 543), (535, 534, 549, 550), (529, 528, 543, 544), (536, 535, 550, 551), (530, 529, 544, 545), (537, 536, 551, 552), (531, 530, 545, 546), (544, 543, 558, 559), (551, 550, 565, 566), (545, 544, 559, 560), (552, 551, 566, 567), (546, 545, 560, 561), (553, 552, 567, 568), (547, 546, 561, 562), (554, 553, 568, 569), (548, 547, 562, 563), (542, 541, 556, 557), (555, 554, 569, 570), (549, 548, 563, 564), (543, 542, 557, 558), (550, 549, 564, 565), (563, 562, 577, 578), (557, 556, 571, 572), (570, 569, 584, 585), (564, 563, 578, 579), (558, 557, 572, 573), (565, 564, 579, 580), (559, 558, 573, 574), (566, 565, 580, 581), (560, 559, 574, 575), (567, 566, 581, 582), (561, 560, 575, 576), (568, 567, 582, 583), (562, 561, 576, 577), (569, 568, 583, 584), (582, 581, 597, 598), (576, 575, 591, 592), (583, 582, 598, 599), (577, 576, 592, 593), (584, 583, 599, 600), (578, 577, 593, 594), (572, 571, 587, 588), (585, 584, 600, 601), (579, 578, 594, 595), (573, 572, 588, 589), (580, 579, 595, 596), (574, 573, 589, 590), (581, 580, 596, 597), (575, 574, 590, 591), (596, 595, 610, 611), (590, 589, 604, 605), (597, 596, 611, 612), (591, 590, 605, 606), (598, 597, 612, 613), (592, 591, 606, 607), (599, 598, 613, 614), (593, 592, 607, 608), (600, 599, 614, 615), (594, 593, 608, 609), (588, 587, 602, 603), (601, 600, 615, 616), (595, 594, 609, 610), (589, 588, 603, 604), (615, 614, 629, 630), (609, 608, 623, 624), (603, 602, 617, 618), (616, 615, 630, 631), (610, 609, 624, 625), (604, 603, 618, 619), (611, 610, 625, 626), (605, 604, 619, 620), (612, 611, 626, 627), (606, 605, 620, 621), (613, 612, 627, 628), (607, 606, 621, 622), (614, 613, 628, 629), (608, 607, 622, 623), (628, 627, 642, 643), (622, 621, 636, 637), (629, 628, 643, 644), (623, 622, 637, 638), (630, 629, 644, 645), (624, 623, 638, 639), (618, 617, 632, 633), (631, 630, 645, 646), (625, 624, 639, 640), (619, 618, 633, 634), (626, 625, 640, 641), (620, 619, 634, 635), (627, 626, 641, 642), (621, 620, 635, 636), (641, 640, 655, 656), (635, 634, 649, 650), (642, 641, 656, 657), (636, 635, 650, 651), (643, 642, 657, 658), (637, 636, 651, 652), (644, 643, 658, 659), (638, 637, 652, 653), (645, 644, 659, 660), (639, 638, 653, 654), (633, 632, 647, 648), (646, 645, 660, 661), (640, 639, 654, 655), (634, 633, 648, 649), (660, 659, 674, 675), (654, 653, 668, 669), (648, 647, 662, 663), (661, 660, 675, 676), (655, 654, 669, 670), (649, 648, 663, 664), (656, 655, 670, 671), (650, 649, 664, 665), (657, 656, 671, 672), (651, 650, 665, 666), (658, 657, 672, 673), (652, 651, 666, 667), (659, 658, 673, 674), (653, 652, 667, 668), (673, 672, 687, 688), (667, 666, 681, 682), (674, 673, 688, 689), (668, 667, 682, 683), (675, 674, 689, 690), (669, 668, 683, 684), (663, 662, 677, 678), (676, 675, 690, 691), (670, 669, 684, 685), (664, 663, 678, 679), (671, 670, 685, 686), (665, 664, 679, 680), (672, 671, 686, 687), (666, 665, 680, 681), (679, 678, 694, 695), (686, 685, 701, 702), (680, 679, 695, 696), (687, 686, 702, 703), (681, 680, 696, 697), (688, 687, 703, 704), (682, 681, 697, 698), (689, 688, 704, 705), (683, 682, 698, 699), (690, 689, 705, 706), (684, 683, 699, 700), (678, 677, 693, 694), (691, 690, 706, 707), (685, 684, 700, 701), (699, 698, 713, 714), (706, 705, 720, 721), (700, 699, 714, 715), (694, 693, 708, 709), (707, 706, 721, 722), (701, 700, 715, 716), (695, 694, 709, 710), (702, 701, 716, 717), (696, 695, 710, 711), (703, 702, 717, 718), (697, 696, 711, 712), (704, 703, 718, 719), (698, 697, 712, 713), (705, 704, 719, 720), (718, 717, 732, 733), (712, 711, 726, 727), (719, 718, 733, 734), (713, 712, 727, 728), (720, 719, 734, 735), (714, 713, 728, 729), (721, 720, 735, 736), (715, 714, 729, 730), (709, 708, 723, 724), (722, 721, 736, 737), (716, 715, 730, 731), (710, 709, 724, 725), (717, 716, 731, 732), (711, 710, 725, 726), (586, 270, 285), (256, 692, 271), (271, 692, 286), (586, 285, 300), (286, 692, 301), (586, 300, 315), (586, 315, 330), (301, 692, 316), (316, 692, 331), (586, 330, 345), (586, 345, 360), (331, 692, 346), (586, 360, 375), (346, 692, 361), (361, 692, 376), (586, 375, 390), (586, 390, 405), (376, 692, 391), (391, 692, 406), (586, 405, 420), (406, 692, 421), (586, 420, 435), (586, 435, 450), (421, 692, 436), (436, 692, 451), (586, 450, 465), (451, 692, 466), (586, 465, 480), (586, 480, 495), (466, 692, 481), (481, 692, 496), (586, 495, 510), (496, 692, 511), (586, 510, 525), (586, 525, 540), (511, 692, 526), (526, 692, 541), (586, 540, 555), (541, 692, 556), (586, 555, 570), (586, 570, 585), (556, 692, 571), (571, 692, 587), (586, 585, 601), (586, 601, 616), (587, 692, 602), (586, 616, 631), (602, 692, 617), (617, 692, 632), (586, 631, 646), (586, 646, 661), (632, 692, 647), (586, 661, 676), (647, 692, 662), (662, 692, 677), (586, 676, 691), (586, 691, 707), (677, 692, 693), (693, 692, 708), (586, 707, 722), (708, 692, 723), (586, 722, 737), (737, 736, 269, 270), (731, 730, 263, 264), (725, 724, 257, 258), (586, 737, 270), (732, 731, 264, 265), (726, 725, 258, 259), (733, 732, 265, 266), (727, 726, 259, 260), (734, 733, 266, 267), (728, 727, 260, 261), (735, 734, 267, 268), (729, 728, 261, 262), (723, 692, 256), (736, 735, 268, 269), (730, 729, 262, 263), (724, 723, 256, 257)])
me_torus_003.polygons.foreach_set('use_smooth', [True] * 768)
_uv = me_torus_003.uv_layers.new(name='UVMap')
_uv.uv.foreach_set('vector', [0.9529, 0.0366, 0.9663, 0.003987, 0.9959, 0.01301, 0.9831, 0.044, 0.05372, 0.09062, 0.08468, 0.0589, 0.09976, 0.07806, 0.07271, 0.1058, 0.07271, 0.1058, 0.09976, 0.07806, 0.1204, 0.1007, 0.09727, 0.1244, 0.09727, 0.1244, 0.1204, 0.1007, 0.1345, 0.1136, 0.113, 0.1356, 0.127, 0.8918, 0.1368, 0.913, 0.1076, 0.9232, 0.09713, 0.9004, 0.55, 0.3248, 0.5732, 0.3485, 0.5581, 0.3677, 0.531, 0.34, 0.531, 0.34, 0.5581, 0.3677, 0.5374, 0.3903, 0.5065, 0.3586, 0.4907, 0.3698, 0.5065, 0.3586, 0.5374, 0.3903, 0.5233, 0.4032, 0.03898, 0.996, 0.03587, 0.9577, 0.06571, 0.9519, 0.06866, 0.9883, 0.08468, 0.0589, 0.1211, 0.03354, 0.1316, 0.0559, 0.09976, 0.07806, 0.09976, 0.07806, 0.1316, 0.0559, 0.1476, 0.08173, 0.1204, 0.1007, 0.303, 0.6649, 0.3011, 0.6922, 0.2734, 0.6977, 0.2752, 0.6723, 0.2752, 0.6723, 0.2734, 0.6977, 0.2435, 0.6922, 0.2454, 0.6649, 0.5732, 0.3485, 0.6004, 0.3675, 0.5899, 0.3899, 0.5581, 0.3677, 0.5581, 0.3677, 0.5899, 0.3899, 0.5738, 0.4157, 0.5374, 0.3903, 0.01106, 0.9889, 0.008101, 0.9525, 0.03587, 0.9577, 0.03898, 0.996, 0.03587, 0.9577, 0.03356, 0.9151, 0.06351, 0.9114, 0.06571, 0.9519, 0.1211, 0.03354, 0.1615, 0.01553, 0.1669, 0.04015, 0.1316, 0.0559, 0.1316, 0.0559, 0.1669, 0.04015, 0.1779, 0.06826, 0.1476, 0.08173, 0.3011, 0.6922, 0.2998, 0.7224, 0.2722, 0.7258, 0.2734, 0.6977, 0.2734, 0.6977, 0.2722, 0.7258, 0.2422, 0.7224, 0.2435, 0.6922, 0.6004, 0.3675, 0.6306, 0.381, 0.6253, 0.4056, 0.5899, 0.3899, 0.5899, 0.3899, 0.6253, 0.4056, 0.6143, 0.4337, 0.5738, 0.4157, 0.008101, 0.9525, 0.005904, 0.912, 0.03356, 0.9151, 0.03587, 0.9577, 0.03356, 0.9151, 0.03214, 0.8699, 0.06216, 0.8685, 0.06351, 0.9114, 0.1615, 0.01553, 0.2045, 0.005547, 0.2045, 0.03143, 0.1669, 0.04015, 0.1669, 0.04015, 0.2045, 0.03143, 0.21, 0.0608, 0.1779, 0.06826, 0.2998, 0.7224, 0.2991, 0.7546, 0.2715, 0.7557, 0.2722, 0.7258, 0.2722, 0.7258, 0.2715, 0.7557, 0.2415, 0.7546, 0.2422, 0.7224, 0.6306, 0.381, 0.6628, 0.3884, 0.6628, 0.4143, 0.6253, 0.4056, 0.6253, 0.4056, 0.6628, 0.4143, 0.6572, 0.4437, 0.6143, 0.4337, 0.005904, 0.912, 0.004552, 0.869, 0.03214, 0.8699, 0.03356, 0.9151, 0.03214, 0.8699, 0.03166, 0.8238, 0.0617, 0.8246, 0.06216, 0.8685, 0.2045, 0.005547, 0.2483, 0.003987, 0.2427, 0.03007, 0.2045, 0.03143, 0.2045, 0.03143, 0.2427, 0.03007, 0.2427, 0.05963, 0.21, 0.0608, 0.2991, 0.7546, 0.2991, 0.7874, 0.2715, 0.7862, 0.2715, 0.7557, 0.2715, 0.7557, 0.2715, 0.7862, 0.2415, 0.7874, 0.2415, 0.7546, 0.6628, 0.3884, 0.6955, 0.3896, 0.701, 0.4157, 0.6628, 0.4143, 0.6628, 0.4143, 0.701, 0.4157, 0.701, 0.4453, 0.6572, 0.4437, 0.004552, 0.869, 0.004095, 0.8252, 0.03166, 0.8238, 0.03214, 0.8699, 0.03166, 0.8238, 0.03214, 0.7785, 0.06216, 0.7816, 0.0617, 0.8246, 0.2483, 0.003987, 0.2912, 0.01091, 0.2803, 0.03612, 0.2427, 0.03007, 0.2427, 0.03007, 0.2803, 0.03612, 0.2749, 0.06481, 0.2427, 0.05963, 0.2991, 0.7874, 0.2998, 0.8195, 0.2722, 0.8161, 0.2715, 0.7862, 0.2715, 0.7862, 0.2722, 0.8161, 0.2422, 0.8195, 0.2415, 0.7874, 0.6955, 0.3896, 0.7276, 0.3844, 0.7386, 0.4096, 0.701, 0.4157, 0.701, 0.4157, 0.7386, 0.4096, 0.744, 0.4383, 0.701, 0.4453, 0.004095, 0.8252, 0.004552, 0.7822, 0.03214, 0.7785, 0.03166, 0.8238, 0.03214, 0.7785, 0.03356, 0.7359, 0.06351, 0.7411, 0.06216, 0.7816, 0.2912, 0.01091, 0.3317, 0.02604, 0.3156, 0.04934, 0.2803, 0.03612, 0.2803, 0.03612, 0.3156, 0.04934, 0.3051, 0.07612, 0.2749, 0.06481, 0.2998, 0.8195, 0.3011, 0.8498, 0.2734, 0.8443, 0.2722, 0.8161, 0.2722, 0.8161, 0.2734, 0.8443, 0.2435, 0.8498, 0.2422, 0.8195, 0.7276, 0.3844, 0.7579, 0.3731, 0.7739, 0.3964, 0.7386, 0.4096, 0.7386, 0.4096, 0.7739, 0.3964, 0.7844, 0.4232, 0.744, 0.4383, 0.004552, 0.7822, 0.005904, 0.7417, 0.03356, 0.7359, 0.03214, 0.7785, 0.03356, 0.7359, 0.03587, 0.6976, 0.06571, 0.7047, 0.06351, 0.7411, 0.3317, 0.02604, 0.3681, 0.0488, 0.3474, 0.06923, 0.3156, 0.04934, 0.3156, 0.04934, 0.3474, 0.06923, 0.3323, 0.09315, 0.3051, 0.07612, 0.3011, 0.8498, 0.303, 0.877, 0.2752, 0.8696, 0.2734, 0.8443, 0.2734, 0.8443, 0.2752, 0.8696, 0.2454, 0.877, 0.2435, 0.8498, 0.7579, 0.3731, 0.7851, 0.3561, 0.8057, 0.3765, 0.7739, 0.3964, 0.7739, 0.3964, 0.8057, 0.3765, 0.8208, 0.4004, 0.7844, 0.4232, 0.005904, 0.7417, 0.008101, 0.7052, 0.03587, 0.6976, 0.03356, 0.7359, 0.03587, 0.6976, 0.03898, 0.6649, 0.06866, 0.6737, 0.06571, 0.7047, 0.3681, 0.0488, 0.399, 0.07832, 0.3745, 0.09503, 0.3474, 0.06923, 0.3474, 0.06923, 0.3745, 0.09503, 0.3555, 0.1152, 0.3323, 0.09315, 0.3315, 0.9232, 0.3229, 0.8997, 0.3534, 0.8934, 0.3614, 0.9153, 0.2752, 0.8696, 0.2775, 0.8912, 0.2479, 0.9002, 0.2454, 0.877, 0.7851, 0.3561, 0.8082, 0.334, 0.8328, 0.3507, 0.8057, 0.3765, 0.8057, 0.3765, 0.8328, 0.3507, 0.8518, 0.3709, 0.8208, 0.4004, 0.9522, 0.4623, 0.9395, 0.4932, 0.9092, 0.4858, 0.9227, 0.4532, 0.9092, 0.4858, 0.8986, 0.5242, 0.8764, 0.5297, 0.8864, 0.4932, 0.399, 0.07832, 0.4234, 0.1135, 0.3957, 0.1257, 0.3745, 0.09503, 0.3745, 0.09503, 0.3957, 0.1257, 0.3737, 0.1415, 0.3555, 0.1152, 0.3229, 0.8997, 0.3165, 0.8721, 0.3475, 0.8678, 0.3534, 0.8934, 0.3534, 0.8934, 0.3475, 0.8678, 0.3695, 0.8742, 0.3759, 0.9017, 0.8082, 0.334, 0.8264, 0.3077, 0.8541, 0.32, 0.8328, 0.3507, 0.8328, 0.3507, 0.8541, 0.32, 0.8761, 0.3358, 0.8518, 0.3709, 0.9395, 0.4932, 0.9294, 0.5297, 0.8986, 0.5242, 0.9092, 0.4858, 0.8986, 0.5242, 0.8914, 0.5668, 0.8694, 0.5702, 0.8764, 0.5297, 0.4234, 0.1135, 0.4401, 0.1529, 0.4104, 0.1602, 0.3957, 0.1257, 0.3957, 0.1257, 0.4104, 0.1602, 0.3862, 0.171, 0.3737, 0.1415, 0.3165, 0.8721, 0.3126, 0.8417, 0.3438, 0.8395, 0.3475, 0.8678, 0.3475, 0.8678, 0.3438, 0.8395, 0.3656, 0.8437, 0.3695, 0.8742, 0.8264, 0.3077, 0.839, 0.2783, 0.8687, 0.2856, 0.8541, 0.32, 0.8541, 0.32, 0.8687, 0.2856, 0.8929, 0.2964, 0.8761, 0.3358, 0.9294, 0.5297, 0.9225, 0.5702, 0.8914, 0.5668, 0.8986, 0.5242, 0.8914, 0.5668, 0.8877, 0.612, 0.8659, 0.6132, 0.8694, 0.5702, 0.4401, 0.1529, 0.4487, 0.195, 0.4178, 0.197, 0.4104, 0.1602, 0.4104, 0.1602, 0.4178, 0.197, 0.3926, 0.2025, 0.3862, 0.171, 0.3126, 0.8417, 0.3112, 0.8095, 0.3426, 0.8095, 0.3438, 0.8395, 0.3438, 0.8395, 0.3426, 0.8095, 0.3642, 0.8115, 0.3656, 0.8437, 0.839, 0.2783, 0.8453, 0.2467, 0.8762, 0.2487, 0.8687, 0.2856, 0.8687, 0.2856, 0.8762, 0.2487, 0.9014, 0.2542, 0.8929, 0.2964, 0.9225, 0.5702, 0.919, 0.6132, 0.8877, 0.612, 0.8914, 0.5668, 0.8877, 0.612, 0.8877, 0.6581, 0.8659, 0.657, 0.8659, 0.6132, 0.4487, 0.195, 0.4487, 0.2384, 0.4178, 0.2349, 0.4178, 0.197, 0.4178, 0.197, 0.4178, 0.2349, 0.3926, 0.2349, 0.3926, 0.2025, 0.3112, 0.8095, 0.3126, 0.7767, 0.3438, 0.7791, 0.3426, 0.8095, 0.3426, 0.8095, 0.3438, 0.7791, 0.3656, 0.7788, 0.3642, 0.8115, 0.8453, 0.2467, 0.8453, 0.2144, 0.8762, 0.2109, 0.8762, 0.2487, 0.8762, 0.2487, 0.8762, 0.2109, 0.9014, 0.2109, 0.9014, 0.2542, 0.919, 0.6132, 0.919, 0.657, 0.8877, 0.6581, 0.8877, 0.612, 0.8877, 0.6581, 0.8914, 0.7034, 0.8694, 0.7, 0.8659, 0.657, 0.4487, 0.2384, 0.4401, 0.2811, 0.4104, 0.2723, 0.4178, 0.2349, 0.4178, 0.2349, 0.4104, 0.2723, 0.3862, 0.2669, 0.3926, 0.2349, 0.3126, 0.7767, 0.3165, 0.7447, 0.3475, 0.7493, 0.3438, 0.7791, 0.3438, 0.7791, 0.3475, 0.7493, 0.3695, 0.7467, 0.3656, 0.7788, 0.8453, 0.2144, 0.839, 0.1824, 0.8687, 0.1735, 0.8762, 0.2109, 0.8762, 0.2109, 0.8687, 0.1735, 0.8929, 0.1681, 0.9014, 0.2109, 0.919, 0.657, 0.9225, 0.7, 0.8914, 0.7034, 0.8877, 0.6581, 0.8914, 0.7034, 0.8986, 0.746, 0.8764, 0.7405, 0.8694, 0.7, 0.4401, 0.2811, 0.4234, 0.3217, 0.3957, 0.3078, 0.4104, 0.2723, 0.4104, 0.2723, 0.3957, 0.3078, 0.3737, 0.2972, 0.3862, 0.2669, 0.3165, 0.7447, 0.3229, 0.7146, 0.3534, 0.7213, 0.3475, 0.7493, 0.3475, 0.7493, 0.3534, 0.7213, 0.3759, 0.7167, 0.3695, 0.7467, 0.839, 0.1824, 0.8264, 0.152, 0.8541, 0.138, 0.8687, 0.1735, 0.8687, 0.1735, 0.8541, 0.138, 0.8761, 0.1275, 0.8929, 0.1681, 0.9225, 0.7, 0.9294, 0.7405, 0.8986, 0.746, 0.8914, 0.7034, 0.4404, 0.331, 0.4148, 0.3698, 0.399, 0.3586, 0.4234, 0.3217, 0.4234, 0.3217, 0.399, 0.3586, 0.3745, 0.34, 0.3957, 0.3078, 0.3957, 0.3078, 0.3745, 0.34, 0.3555, 0.3248, 0.3737, 0.2972, 0.3229, 0.7146, 0.3315, 0.6877, 0.3614, 0.6963, 0.3534, 0.7213, 0.8094, 0.1613, 0.7925, 0.1356, 0.8082, 0.1244, 0.8264, 0.152, 0.8264, 0.152, 0.8082, 0.1244, 0.8328, 0.1058, 0.8541, 0.138, 0.8541, 0.138, 0.8328, 0.1058, 0.8518, 0.09062, 0.8761, 0.1275, 0.9294, 0.7405, 0.9395, 0.7769, 0.9092, 0.7843, 0.8986, 0.746, 0.4148, 0.3698, 0.3822, 0.4032, 0.3681, 0.3903, 0.399, 0.3586, 0.399, 0.3586, 0.3681, 0.3903, 0.3474, 0.3677, 0.3745, 0.34, 0.3745, 0.34, 0.3474, 0.3677, 0.3323, 0.3485, 0.3555, 0.3248, 0.3315, 0.6877, 0.342, 0.6649, 0.3712, 0.6751, 0.3614, 0.6963, 0.7925, 0.1356, 0.771, 0.1136, 0.7851, 0.1007, 0.8082, 0.1244, 0.8082, 0.1244, 0.7851, 0.1007, 0.8057, 0.07806, 0.8328, 0.1058, 0.8328, 0.1058, 0.8057, 0.07806, 0.8208, 0.0589, 0.8518, 0.09062, 0.9395, 0.7769, 0.9522, 0.8079, 0.9227, 0.8169, 0.9092, 0.7843, 0.419, 0.6649, 0.4159, 0.7032, 0.3881, 0.7085, 0.391, 0.6721, 0.3681, 0.3903, 0.3317, 0.4157, 0.3156, 0.3899, 0.3474, 0.3677, 0.3474, 0.3677, 0.3156, 0.3899, 0.3051, 0.3675, 0.3323, 0.3485, 0.1536, 0.9002, 0.1517, 0.873, 0.1816, 0.8674, 0.1834, 0.8928, 0.1834, 0.8928, 0.1816, 0.8674, 0.2093, 0.873, 0.2113, 0.9002, 0.7851, 0.1007, 0.7579, 0.08173, 0.7739, 0.0559, 0.8057, 0.07806, 0.8057, 0.07806, 0.7739, 0.0559, 0.7844, 0.03354, 0.8208, 0.0589, 0.4487, 0.6726, 0.4457, 0.709, 0.4159, 0.7032, 0.419, 0.6649, 0.4159, 0.7032, 0.4136, 0.7458, 0.3859, 0.7489, 0.3881, 0.7085, 0.3317, 0.4157, 0.2912, 0.4337, 0.2803, 0.4056, 0.3156, 0.3899, 0.3156, 0.3899, 0.2803, 0.4056, 0.2749, 0.381, 0.3051, 0.3675, 0.1517, 0.873, 0.1504, 0.8427, 0.1804, 0.8393, 0.1816, 0.8674, 0.1816, 0.8674, 0.1804, 0.8393, 0.208, 0.8427, 0.2093, 0.873, 0.7579, 0.08173, 0.7276, 0.06826, 0.7386, 0.04015, 0.7739, 0.0559, 0.7739, 0.0559, 0.7386, 0.04015, 0.744, 0.01553, 0.7844, 0.03354, 0.4457, 0.709, 0.4435, 0.7495, 0.4136, 0.7458, 0.4159, 0.7032, 0.4136, 0.7458, 0.4121, 0.791, 0.3845, 0.7919, 0.3859, 0.7489, 0.2912, 0.4337, 0.2483, 0.4437, 0.2427, 0.4143, 0.2803, 0.4056, 0.2803, 0.4056, 0.2427, 0.4143, 0.2427, 0.3884, 0.2749, 0.381, 0.1504, 0.8427, 0.1497, 0.8105, 0.1797, 0.8094, 0.1804, 0.8393, 0.1804, 0.8393, 0.1797, 0.8094, 0.2073, 0.8105, 0.208, 0.8427, 0.7276, 0.06826, 0.6955, 0.0608, 0.701, 0.03143, 0.7386, 0.04015, 0.7386, 0.04015, 0.701, 0.03143, 0.701, 0.005547, 0.744, 0.01553, 0.4435, 0.7495, 0.4422, 0.7925, 0.4121, 0.791, 0.4136, 0.7458, 0.4121, 0.791, 0.4116, 0.8371, 0.3841, 0.8357, 0.3845, 0.7919, 0.2483, 0.4437, 0.2045, 0.4453, 0.2045, 0.4157, 0.2427, 0.4143, 0.2427, 0.4143, 0.2045, 0.4157, 0.21, 0.3896, 0.2427, 0.3884, 0.1497, 0.8105, 0.1497, 0.7778, 0.1797, 0.7789, 0.1797, 0.8094, 0.1797, 0.8094, 0.1797, 0.7789, 0.2073, 0.7778, 0.2073, 0.8105, 0.6955, 0.0608, 0.6628, 0.05963, 0.6628, 0.03007, 0.701, 0.03143, 0.701, 0.03143, 0.6628, 0.03007, 0.6572, 0.003987, 0.701, 0.005547, 0.4422, 0.7925, 0.4417, 0.8363, 0.4116, 0.8371, 0.4121, 0.791, 0.4116, 0.8371, 0.4121, 0.8824, 0.3845, 0.8787, 0.3841, 0.8357, 0.2045, 0.4453, 0.1615, 0.4383, 0.1669, 0.4096, 0.2045, 0.4157, 0.2045, 0.4157, 0.1669, 0.4096, 0.1779, 0.3844, 0.21, 0.3896, 0.1497, 0.7778, 0.1504, 0.7456, 0.1804, 0.749, 0.1797, 0.7789, 0.1797, 0.7789, 0.1804, 0.749, 0.208, 0.7456, 0.2073, 0.7778, 0.6628, 0.05963, 0.6306, 0.06481, 0.6253, 0.03612, 0.6628, 0.03007, 0.6628, 0.03007, 0.6253, 0.03612, 0.6143, 0.01091, 0.6572, 0.003987, 0.4417, 0.8363, 0.4422, 0.8793, 0.4121, 0.8824, 0.4116, 0.8371, 0.4121, 0.8824, 0.4136, 0.925, 0.3859, 0.9192, 0.3845, 0.8787, 0.1615, 0.4383, 0.1211, 0.4232, 0.1316, 0.3964, 0.1669, 0.4096, 0.1669, 0.4096, 0.1316, 0.3964, 0.1476, 0.3731, 0.1779, 0.3844, 0.1504, 0.7456, 0.1517, 0.7153, 0.1816, 0.7208, 0.1804, 0.749, 0.1804, 0.749, 0.1816, 0.7208, 0.2093, 0.7153, 0.208, 0.7456, 0.6306, 0.06481, 0.6004, 0.07612, 0.5899, 0.04934, 0.6253, 0.03612, 0.6253, 0.03612, 0.5899, 0.04934, 0.5738, 0.02604, 0.6143, 0.01091, 0.4422, 0.8793, 0.4435, 0.9198, 0.4136, 0.925, 0.4121, 0.8824, 0.4136, 0.925, 0.4159, 0.9634, 0.3881, 0.9557, 0.3859, 0.9192, 0.1211, 0.4232, 0.08468, 0.4004, 0.09976, 0.3765, 0.1316, 0.3964, 0.1316, 0.3964, 0.09976, 0.3765, 0.1204, 0.3561, 0.1476, 0.3731, 0.1517, 0.7153, 0.1536, 0.6881, 0.1834, 0.6955, 0.1816, 0.7208, 0.1816, 0.7208, 0.1834, 0.6955, 0.2113, 0.6881, 0.2093, 0.7153, 0.6004, 0.07612, 0.5732, 0.09315, 0.5581, 0.06923, 0.5899, 0.04934, 0.5899, 0.04934, 0.5581, 0.06923, 0.5374, 0.0488, 0.5738, 0.02604, 0.4435, 0.9198, 0.4457, 0.9563, 0.4159, 0.9634, 0.4136, 0.925, 0.9663, 0.3677, 0.9529, 0.3351, 0.9831, 0.3277, 0.9959, 0.3586, 0.08468, 0.4004, 0.05372, 0.3709, 0.07271, 0.3507, 0.09976, 0.3765, 0.09976, 0.3765, 0.07271, 0.3507, 0.09727, 0.334, 0.1204, 0.3561, 0.1536, 0.6881, 0.1561, 0.6649, 0.1857, 0.6739, 0.1834, 0.6955, 0.127, 0.6728, 0.119, 0.6947, 0.08852, 0.6884, 0.09713, 0.6649, 0.5732, 0.09315, 0.55, 0.1152, 0.531, 0.09503, 0.5581, 0.06923, 0.5581, 0.06923, 0.531, 0.09503, 0.5065, 0.07832, 0.5374, 0.0488, 0.4457, 0.9563, 0.4487, 0.9873, 0.419, 0.996, 0.4159, 0.9634, 0.9529, 0.3351, 0.9423, 0.2967, 0.9731, 0.2912, 0.9831, 0.3277, 0.05372, 0.3709, 0.02939, 0.3358, 0.05145, 0.32, 0.07271, 0.3507, 0.07271, 0.3507, 0.05145, 0.32, 0.07908, 0.3077, 0.09727, 0.334, 0.1415, 0.6864, 0.1351, 0.7139, 0.1131, 0.7203, 0.119, 0.6947, 0.119, 0.6947, 0.1131, 0.7203, 0.08212, 0.716, 0.08852, 0.6884, 0.55, 0.1152, 0.5318, 0.1415, 0.5098, 0.1257, 0.531, 0.09503, 0.531, 0.09503, 0.5098, 0.1257, 0.4821, 0.1135, 0.5065, 0.07832, 0.9301, 0.3277, 0.92, 0.2912, 0.9423, 0.2967, 0.9529, 0.3351, 0.9423, 0.2967, 0.935, 0.2541, 0.9662, 0.2507, 0.9731, 0.2912, 0.02939, 0.3358, 0.01264, 0.2964, 0.03681, 0.2856, 0.05145, 0.32, 0.05145, 0.32, 0.03681, 0.2856, 0.06655, 0.2783, 0.07908, 0.3077, 0.1351, 0.7139, 0.1312, 0.7444, 0.1094, 0.7486, 0.1131, 0.7203, 0.1131, 0.7203, 0.1094, 0.7486, 0.07818, 0.7464, 0.08212, 0.716, 0.5318, 0.1415, 0.5193, 0.171, 0.4951, 0.1602, 0.5098, 0.1257, 0.5098, 0.1257, 0.4951, 0.1602, 0.4654, 0.1529, 0.4821, 0.1135, 0.92, 0.2912, 0.9131, 0.2507, 0.935, 0.2541, 0.9423, 0.2967, 0.935, 0.2541, 0.9313, 0.2089, 0.9626, 0.2077, 0.9662, 0.2507, 0.01264, 0.2964, 0.004095, 0.2542, 0.02934, 0.2487, 0.03681, 0.2856, 0.03681, 0.2856, 0.02934, 0.2487, 0.06016, 0.2467, 0.06655, 0.2783, 0.1312, 0.7444, 0.1299, 0.7766, 0.1082, 0.7786, 0.1094, 0.7486, 0.1094, 0.7486, 0.1082, 0.7786, 0.07685, 0.7786, 0.07818, 0.7464, 0.5193, 0.171, 0.5129, 0.2025, 0.4877, 0.197, 0.4951, 0.1602, 0.4951, 0.1602, 0.4877, 0.197, 0.4568, 0.195, 0.4654, 0.1529, 0.9131, 0.2507, 0.9096, 0.2077, 0.9313, 0.2089, 0.935, 0.2541, 0.9313, 0.2089, 0.9313, 0.1628, 0.9626, 0.1639, 0.9626, 0.2077, 0.004095, 0.2542, 0.004095, 0.2109, 0.02934, 0.2109, 0.02934, 0.2487, 0.02934, 0.2487, 0.02934, 0.2109, 0.06016, 0.2144, 0.06016, 0.2467, 0.1299, 0.7766, 0.1312, 0.8093, 0.1094, 0.809, 0.1082, 0.7786, 0.1082, 0.7786, 0.1094, 0.809, 0.07818, 0.8114, 0.07685, 0.7786, 0.5129, 0.2025, 0.5129, 0.2349, 0.4877, 0.2349, 0.4877, 0.197, 0.4877, 0.197, 0.4877, 0.2349, 0.4568, 0.2384, 0.4568, 0.195, 0.9096, 0.2077, 0.9096, 0.1639, 0.9313, 0.1628, 0.9313, 0.2089, 0.9313, 0.1628, 0.935, 0.1175, 0.9662, 0.1209, 0.9626, 0.1639, 0.004095, 0.2109, 0.01264, 0.1681, 0.03681, 0.1735, 0.02934, 0.2109, 0.02934, 0.2109, 0.03681, 0.1735, 0.06655, 0.1824, 0.06016, 0.2144, 0.1312, 0.8093, 0.1351, 0.8414, 0.1131, 0.8388, 0.1094, 0.809, 0.1094, 0.809, 0.1131, 0.8388, 0.08212, 0.8434, 0.07818, 0.8114, 0.5129, 0.2349, 0.5193, 0.2669, 0.4951, 0.2723, 0.4877, 0.2349, 0.4877, 0.2349, 0.4951, 0.2723, 0.4654, 0.2811, 0.4568, 0.2384, 0.9096, 0.1639, 0.9131, 0.1209, 0.935, 0.1175, 0.9313, 0.1628, 0.935, 0.1175, 0.9423, 0.07494, 0.9731, 0.08044, 0.9662, 0.1209, 0.01264, 0.1681, 0.02939, 0.1275, 0.05145, 0.138, 0.03681, 0.1735, 0.03681, 0.1735, 0.05145, 0.138, 0.07908, 0.152, 0.06655, 0.1824, 0.1351, 0.8414, 0.1415, 0.8714, 0.119, 0.8668, 0.1131, 0.8388, 0.1131, 0.8388, 0.119, 0.8668, 0.08852, 0.8734, 0.08212, 0.8434, 0.5193, 0.2669, 0.5318, 0.2972, 0.5098, 0.3078, 0.4951, 0.2723, 0.4951, 0.2723, 0.5098, 0.3078, 0.4821, 0.3217, 0.4654, 0.2811, 0.9131, 0.1209, 0.92, 0.08044, 0.9423, 0.07494, 0.935, 0.1175, 0.9423, 0.07494, 0.9529, 0.0366, 0.9831, 0.044, 0.9731, 0.08044, 0.02939, 0.1275, 0.05372, 0.09062, 0.07271, 0.1058, 0.05145, 0.138, 0.05145, 0.138, 0.07271, 0.1058, 0.09727, 0.1244, 0.07908, 0.152, 0.07908, 0.152, 0.09727, 0.1244, 0.113, 0.1356, 0.09609, 0.1613, 0.119, 0.8668, 0.127, 0.8918, 0.09713, 0.9004, 0.08852, 0.8734, 0.5318, 0.2972, 0.55, 0.3248, 0.531, 0.34, 0.5098, 0.3078, 0.5098, 0.3078, 0.531, 0.34, 0.5065, 0.3586, 0.4821, 0.3217, 0.4821, 0.3217, 0.5065, 0.3586, 0.4907, 0.3698, 0.4651, 0.331, 0.5589, 0.8362, 0.5334, 0.8399, 0.5285, 0.8189, 0.5543, 0.8164, 0.8142, 0.5216, 0.7962, 0.5371, 0.7857, 0.5273, 0.8008, 0.5091, 0.5842, 0.8295, 0.5589, 0.8362, 0.5543, 0.8164, 0.58, 0.8117, 0.8303, 0.5076, 0.8142, 0.5216, 0.8008, 0.5091, 0.8145, 0.4929, 0.6083, 0.8201, 0.5842, 0.8295, 0.58, 0.8117, 0.6048, 0.805, 0.8437, 0.4957, 0.8303, 0.5076, 0.8145, 0.4929, 0.8263, 0.4793, 0.6303, 0.8085, 0.6083, 0.8201, 0.6048, 0.805, 0.6275, 0.7966, 0.4856, 0.838, 0.4652, 0.8326, 0.4606, 0.8128, 0.4808, 0.817, 0.4974, 0.4903, 0.4828, 0.4787, 0.4933, 0.4689, 0.5046, 0.4836, 0.5086, 0.8405, 0.4856, 0.838, 0.4808, 0.817, 0.5037, 0.8191, 0.7769, 0.5535, 0.7571, 0.5702, 0.7534, 0.5668, 0.7697, 0.5468, 0.5143, 0.5041, 0.4974, 0.4903, 0.5046, 0.4836, 0.518, 0.5006, 0.5334, 0.8399, 0.5086, 0.8405, 0.5037, 0.8191, 0.5285, 0.8189, 0.7962, 0.5371, 0.7769, 0.5535, 0.7697, 0.5468, 0.7857, 0.5273, 0.8263, 0.4793, 0.8145, 0.4929, 0.7963, 0.4814, 0.806, 0.4665, 0.6275, 0.7966, 0.6048, 0.805, 0.6026, 0.7882, 0.6258, 0.7834, 0.4808, 0.817, 0.4606, 0.8128, 0.4578, 0.7909, 0.4777, 0.7938, 0.6474, 0.7867, 0.6275, 0.7966, 0.6258, 0.7834, 0.6463, 0.7776, 0.5037, 0.8191, 0.4808, 0.817, 0.4777, 0.7938, 0.5006, 0.7954, 0.7697, 0.5468, 0.7534, 0.5668, 0.7491, 0.5641, 0.7612, 0.5415, 0.518, 0.5006, 0.5046, 0.4836, 0.513, 0.4783, 0.5223, 0.4979, 0.5285, 0.8189, 0.5037, 0.8191, 0.5006, 0.7954, 0.5255, 0.7956, 0.7857, 0.5273, 0.7697, 0.5468, 0.7612, 0.5415, 0.7735, 0.5196, 0.5543, 0.8164, 0.5285, 0.8189, 0.5255, 0.7956, 0.5514, 0.7945, 0.8008, 0.5091, 0.7857, 0.5273, 0.7735, 0.5196, 0.7853, 0.4993, 0.58, 0.8117, 0.5543, 0.8164, 0.5514, 0.7945, 0.5775, 0.792, 0.8145, 0.4929, 0.8008, 0.5091, 0.7853, 0.4993, 0.7963, 0.4814, 0.6048, 0.805, 0.58, 0.8117, 0.5775, 0.792, 0.6026, 0.7882, 0.5514, 0.7945, 0.5255, 0.7956, 0.5245, 0.771, 0.5505, 0.7713, 0.7853, 0.4993, 0.7735, 0.5196, 0.7601, 0.5143, 0.7682, 0.4926, 0.5775, 0.792, 0.5514, 0.7945, 0.5505, 0.7713, 0.5766, 0.7711, 0.7963, 0.4814, 0.7853, 0.4993, 0.7682, 0.4926, 0.7762, 0.4735, 0.6026, 0.7882, 0.5775, 0.792, 0.5766, 0.7711, 0.6019, 0.7705, 0.806, 0.4665, 0.7963, 0.4814, 0.7762, 0.4735, 0.7837, 0.4577, 0.6258, 0.7834, 0.6026, 0.7882, 0.6019, 0.7705, 0.6252, 0.7695, 0.4777, 0.7938, 0.4578, 0.7909, 0.4568, 0.7677, 0.4767, 0.7692, 0.6463, 0.7776, 0.6258, 0.7834, 0.6252, 0.7695, 0.6459, 0.768, 0.5006, 0.7954, 0.4777, 0.7938, 0.4767, 0.7692, 0.4996, 0.7703, 0.7612, 0.5415, 0.7491, 0.5641, 0.7444, 0.5622, 0.752, 0.5378, 0.5223, 0.4979, 0.513, 0.4783, 0.5222, 0.4746, 0.527, 0.4961, 0.5255, 0.7956, 0.5006, 0.7954, 0.4996, 0.7703, 0.5245, 0.771, 0.7735, 0.5196, 0.7612, 0.5415, 0.752, 0.5378, 0.7601, 0.5143, 0.6459, 0.768, 0.6252, 0.7695, 0.6258, 0.7553, 0.6463, 0.7583, 0.4996, 0.7703, 0.4767, 0.7692, 0.4777, 0.7442, 0.5006, 0.7448, 0.752, 0.5378, 0.7444, 0.5622, 0.7394, 0.5613, 0.7423, 0.536, 0.527, 0.4961, 0.5222, 0.4746, 0.532, 0.4728, 0.5319, 0.4951, 0.5245, 0.771, 0.4996, 0.7703, 0.5006, 0.7448, 0.5255, 0.746, 0.7601, 0.5143, 0.752, 0.5378, 0.7423, 0.536, 0.7459, 0.5116, 0.5505, 0.7713, 0.5245, 0.771, 0.5255, 0.746, 0.5514, 0.7477, 0.7682, 0.4926, 0.7601, 0.5143, 0.7459, 0.5116, 0.7503, 0.4892, 0.5766, 0.7711, 0.5505, 0.7713, 0.5514, 0.7477, 0.5775, 0.7499, 0.7762, 0.4735, 0.7682, 0.4926, 0.7503, 0.4892, 0.7551, 0.4694, 0.6019, 0.7705, 0.5766, 0.7711, 0.5775, 0.7499, 0.6026, 0.7525, 0.7837, 0.4577, 0.7762, 0.4735, 0.7551, 0.4694, 0.7602, 0.4532, 0.6252, 0.7695, 0.6019, 0.7705, 0.6026, 0.7525, 0.6258, 0.7553, 0.4767, 0.7692, 0.4568, 0.7677, 0.4578, 0.7441, 0.4777, 0.7442, 0.6026, 0.7525, 0.5775, 0.7499, 0.58, 0.7292, 0.6048, 0.7348, 0.7602, 0.4532, 0.7551, 0.4694, 0.7337, 0.4695, 0.7364, 0.4533, 0.6258, 0.7553, 0.6026, 0.7525, 0.6048, 0.7348, 0.6275, 0.7415, 0.4777, 0.7442, 0.4578, 0.7441, 0.4606, 0.7211, 0.4808, 0.7197, 0.6463, 0.7583, 0.6258, 0.7553, 0.6275, 0.7415, 0.6474, 0.7488, 0.5006, 0.7448, 0.4777, 0.7442, 0.4808, 0.7197, 0.5037, 0.7199, 0.7423, 0.536, 0.7394, 0.5613, 0.7344, 0.5613, 0.7324, 0.536, 0.5319, 0.4951, 0.532, 0.4728, 0.5418, 0.4728, 0.5369, 0.4951, 0.5255, 0.746, 0.5006, 0.7448, 0.5037, 0.7199, 0.5285, 0.7216, 0.7459, 0.5116, 0.7423, 0.536, 0.7324, 0.536, 0.7317, 0.5116, 0.5514, 0.7477, 0.5255, 0.746, 0.5285, 0.7216, 0.5543, 0.7247, 0.7503, 0.4892, 0.7459, 0.5116, 0.7317, 0.5116, 0.7321, 0.4892, 0.5775, 0.7499, 0.5514, 0.7477, 0.5543, 0.7247, 0.58, 0.7292, 0.7551, 0.4694, 0.7503, 0.4892, 0.7321, 0.4892, 0.7337, 0.4695, 0.5543, 0.7247, 0.5285, 0.7216, 0.5334, 0.6986, 0.5589, 0.7031, 0.7321, 0.4892, 0.7317, 0.5116, 0.7178, 0.5144, 0.7144, 0.4926, 0.58, 0.7292, 0.5543, 0.7247, 0.5589, 0.7031, 0.5842, 0.7097, 0.7337, 0.4695, 0.7321, 0.4892, 0.7144, 0.4926, 0.7129, 0.4735, 0.6048, 0.7348, 0.58, 0.7292, 0.5842, 0.7097, 0.6083, 0.7183, 0.7364, 0.4533, 0.7337, 0.4695, 0.7129, 0.4735, 0.7133, 0.4578, 0.6275, 0.7415, 0.6048, 0.7348, 0.6083, 0.7183, 0.6303, 0.7284, 0.4808, 0.7197, 0.4606, 0.7211, 0.4652, 0.6995, 0.4856, 0.6968, 0.5418, 0.4728, 0.5473, 0.4532, 0.5612, 0.456, 0.5514, 0.4747, 0.5037, 0.7199, 0.4808, 0.7197, 0.4856, 0.6968, 0.5086, 0.6965, 0.7324, 0.536, 0.7344, 0.5613, 0.7295, 0.5622, 0.7229, 0.5378, 0.5369, 0.4951, 0.5418, 0.4728, 0.5514, 0.4747, 0.5418, 0.4961, 0.5285, 0.7216, 0.5037, 0.7199, 0.5086, 0.6965, 0.5334, 0.6986, 0.7317, 0.5116, 0.7324, 0.536, 0.7229, 0.5378, 0.7178, 0.5144, 0.5514, 0.4747, 0.5612, 0.456, 0.5742, 0.4613, 0.5603, 0.4783, 0.5086, 0.6965, 0.4856, 0.6968, 0.4922, 0.6762, 0.5153, 0.6755, 0.7229, 0.5378, 0.7295, 0.5622, 0.725, 0.5641, 0.7139, 0.5415, 0.5418, 0.4961, 0.5514, 0.4747, 0.5603, 0.4783, 0.5464, 0.4979, 0.5334, 0.6986, 0.5086, 0.6965, 0.5153, 0.6755, 0.5399, 0.678, 0.7178, 0.5144, 0.7229, 0.5378, 0.7139, 0.5415, 0.7048, 0.5197, 0.5589, 0.7031, 0.5334, 0.6986, 0.5399, 0.678, 0.5651, 0.6837, 0.7144, 0.4926, 0.7178, 0.5144, 0.7048, 0.5197, 0.6979, 0.4994, 0.5842, 0.7097, 0.5589, 0.7031, 0.5651, 0.6837, 0.5897, 0.6923, 0.7129, 0.4735, 0.7144, 0.4926, 0.6979, 0.4994, 0.6935, 0.4815, 0.6083, 0.7183, 0.5842, 0.7097, 0.5897, 0.6923, 0.613, 0.7035, 0.7133, 0.4578, 0.7129, 0.4735, 0.6935, 0.4815, 0.6918, 0.4666, 0.6303, 0.7284, 0.6083, 0.7183, 0.613, 0.7035, 0.634, 0.7168, 0.4856, 0.6968, 0.4652, 0.6995, 0.4714, 0.6801, 0.4922, 0.6762, 0.613, 0.7035, 0.5897, 0.6923, 0.5965, 0.6775, 0.6188, 0.6909, 0.04373, 0.6323, 0.02314, 0.6174, 0.0286, 0.6033, 0.04979, 0.6166, 0.634, 0.7168, 0.613, 0.7035, 0.6188, 0.6909, 0.6386, 0.7069, 0.06684, 0.6441, 0.04373, 0.6323, 0.04979, 0.6166, 0.07327, 0.6274, 0.5603, 0.4783, 0.5742, 0.4613, 0.5857, 0.469, 0.5683, 0.4836, 0.09159, 0.6524, 0.06684, 0.6441, 0.07327, 0.6274, 0.09815, 0.6355, 0.7139, 0.5415, 0.725, 0.5641, 0.7209, 0.5668, 0.706, 0.5468, 0.5464, 0.4979, 0.5603, 0.4783, 0.5683, 0.4836, 0.5504, 0.5007, 0.117, 0.6569, 0.09159, 0.6524, 0.09815, 0.6355, 0.1235, 0.6403, 0.7048, 0.5197, 0.7139, 0.5415, 0.706, 0.5468, 0.6933, 0.5274, 0.5651, 0.6837, 0.5399, 0.678, 0.548, 0.6606, 0.5726, 0.6673, 0.6979, 0.4994, 0.7048, 0.5197, 0.6933, 0.5274, 0.6832, 0.5093, 0.5897, 0.6923, 0.5651, 0.6837, 0.5726, 0.6673, 0.5965, 0.6775, 0.6935, 0.4815, 0.6979, 0.4994, 0.6832, 0.5093, 0.6762, 0.4931, 0.1482, 0.6418, 0.1235, 0.6403, 0.1303, 0.6205, 0.1547, 0.6232, 0.6832, 0.5093, 0.6933, 0.5274, 0.6836, 0.5372, 0.6709, 0.5218, 0.1715, 0.6399, 0.1482, 0.6418, 0.1547, 0.6232, 0.1773, 0.6231, 0.0286, 0.6033, 0.01051, 0.588, 0.01546, 0.5738, 0.03442, 0.5865, 0.6188, 0.6909, 0.5965, 0.6775, 0.6043, 0.666, 0.6254, 0.6811, 0.04979, 0.6166, 0.0286, 0.6033, 0.03442, 0.5865, 0.05625, 0.598, 0.5857, 0.469, 0.6021, 0.4573, 0.6145, 0.4698, 0.5954, 0.4788, 0.07327, 0.6274, 0.04979, 0.6166, 0.05625, 0.598, 0.08013, 0.6077, 0.5683, 0.4836, 0.5857, 0.469, 0.5954, 0.4788, 0.5749, 0.4904, 0.09815, 0.6355, 0.07327, 0.6274, 0.08013, 0.6077, 0.1051, 0.6153, 0.706, 0.5468, 0.7209, 0.5668, 0.7175, 0.5703, 0.6993, 0.5536, 0.5504, 0.5007, 0.5683, 0.4836, 0.5749, 0.4904, 0.5538, 0.5041, 0.1235, 0.6403, 0.09815, 0.6355, 0.1051, 0.6153, 0.1303, 0.6205, 0.6933, 0.5274, 0.706, 0.5468, 0.6993, 0.5536, 0.6836, 0.5372, 0.5749, 0.4904, 0.5954, 0.4788, 0.6029, 0.4904, 0.5801, 0.4984, 0.1051, 0.6153, 0.08013, 0.6077, 0.08716, 0.5856, 0.1123, 0.5928, 0.6993, 0.5536, 0.7175, 0.5703, 0.7149, 0.5743, 0.6942, 0.5616, 0.5538, 0.5041, 0.5749, 0.4904, 0.5801, 0.4984, 0.5565, 0.5082, 0.1303, 0.6205, 0.1051, 0.6153, 0.1123, 0.5928, 0.1373, 0.5984, 0.6836, 0.5372, 0.6993, 0.5536, 0.6942, 0.5616, 0.6761, 0.5488, 0.1547, 0.6232, 0.1303, 0.6205, 0.1373, 0.5984, 0.1613, 0.6023, 0.6709, 0.5218, 0.6836, 0.5372, 0.6761, 0.5488, 0.6614, 0.5365, 0.1773, 0.6231, 0.1547, 0.6232, 0.1613, 0.6023, 0.1833, 0.6044, 0.03442, 0.5865, 0.01546, 0.5738, 0.02052, 0.5578, 0.04037, 0.5678, 0.6145, 0.4698, 0.6313, 0.4637, 0.6425, 0.481, 0.6239, 0.4845, 0.05625, 0.598, 0.03442, 0.5865, 0.04037, 0.5678, 0.06287, 0.5771, 0.5954, 0.4788, 0.6145, 0.4698, 0.6239, 0.4845, 0.6029, 0.4904, 0.08013, 0.6077, 0.05625, 0.598, 0.06287, 0.5771, 0.08716, 0.5856, 0.04037, 0.5678, 0.02052, 0.5578, 0.02551, 0.5408, 0.04623, 0.5477, 0.2024, 0.6044, 0.1833, 0.6044, 0.1891, 0.5843, 0.2074, 0.5874, 0.06287, 0.5771, 0.04037, 0.5678, 0.04623, 0.5477, 0.06938, 0.5549, 0.6029, 0.4904, 0.6239, 0.4845, 0.6302, 0.5009, 0.6078, 0.5032, 0.08716, 0.5856, 0.06287, 0.5771, 0.06938, 0.5549, 0.09407, 0.562, 0.5801, 0.4984, 0.6029, 0.4904, 0.6078, 0.5032, 0.5835, 0.5072, 0.1123, 0.5928, 0.08716, 0.5856, 0.09407, 0.562, 0.1194, 0.5687, 0.6942, 0.5616, 0.7149, 0.5743, 0.7132, 0.5788, 0.6908, 0.5704, 0.5565, 0.5082, 0.5801, 0.4984, 0.5835, 0.5072, 0.5582, 0.5127, 0.1373, 0.5984, 0.1123, 0.5928, 0.1194, 0.5687, 0.1443, 0.5748, 0.6761, 0.5488, 0.6942, 0.5616, 0.6908, 0.5704, 0.6712, 0.5616, 0.1613, 0.6023, 0.1373, 0.5984, 0.1443, 0.5748, 0.1678, 0.5801, 0.02052, 0.5578, 0.004095, 0.5477, 0.008012, 0.5343, 0.02551, 0.5408, 0.1833, 0.6044, 0.1613, 0.6023, 0.1678, 0.5801, 0.1891, 0.5843, 0.1443, 0.5748, 0.1194, 0.5687, 0.126, 0.544, 0.1508, 0.5506, 0.6712, 0.5616, 0.6908, 0.5704, 0.6893, 0.5798, 0.669, 0.5753, 0.1678, 0.5801, 0.1443, 0.5748, 0.1508, 0.5506, 0.174, 0.5573, 0.02551, 0.5408, 0.008012, 0.5343, 0.01172, 0.5206, 0.03022, 0.5233, 0.1891, 0.5843, 0.1678, 0.5801, 0.174, 0.5573, 0.1947, 0.5638, 0.04623, 0.5477, 0.02551, 0.5408, 0.03022, 0.5233, 0.05178, 0.5272, 0.6302, 0.5009, 0.6499, 0.5002, 0.6532, 0.5206, 0.633, 0.5182, 0.06938, 0.5549, 0.04623, 0.5477, 0.05178, 0.5272, 0.07554, 0.5321, 0.6078, 0.5032, 0.6302, 0.5009, 0.633, 0.5182, 0.61, 0.5169, 0.09407, 0.562, 0.06938, 0.5549, 0.07554, 0.5321, 0.1006, 0.5378, 0.5835, 0.5072, 0.6078, 0.5032, 0.61, 0.5169, 0.585, 0.5166, 0.1194, 0.5687, 0.09407, 0.562, 0.1006, 0.5378, 0.126, 0.544, 0.6908, 0.5704, 0.7132, 0.5788, 0.7124, 0.5836, 0.6893, 0.5798, 0.5582, 0.5127, 0.5835, 0.5072, 0.585, 0.5166, 0.559, 0.5175, 0.61, 0.5169, 0.633, 0.5182, 0.6323, 0.5359, 0.6094, 0.5308, 0.1006, 0.5378, 0.07554, 0.5321, 0.08111, 0.5096, 0.1065, 0.5139, 0.585, 0.5166, 0.61, 0.5169, 0.6094, 0.5308, 0.5846, 0.5262, 0.126, 0.544, 0.1006, 0.5378, 0.1065, 0.5139, 0.1321, 0.5197, 0.6893, 0.5798, 0.7124, 0.5836, 0.7126, 0.5885, 0.6897, 0.5894, 0.559, 0.5175, 0.585, 0.5166, 0.5846, 0.5262, 0.5588, 0.5223, 0.1508, 0.5506, 0.126, 0.544, 0.1321, 0.5197, 0.1567, 0.5268, 0.669, 0.5753, 0.6893, 0.5798, 0.6897, 0.5894, 0.6695, 0.5892, 0.174, 0.5573, 0.1508, 0.5506, 0.1567, 0.5268, 0.1795, 0.5348, 0.03022, 0.5233, 0.01172, 0.5206, 0.01507, 0.5071, 0.03449, 0.5061, 0.1947, 0.5638, 0.174, 0.5573, 0.1795, 0.5348, 0.1997, 0.5436, 0.05178, 0.5272, 0.03022, 0.5233, 0.03449, 0.5061, 0.05679, 0.507, 0.633, 0.5182, 0.6532, 0.5206, 0.6523, 0.5414, 0.6323, 0.5359, 0.07554, 0.5321, 0.05178, 0.5272, 0.05679, 0.507, 0.08111, 0.5096, 0.1997, 0.5436, 0.1795, 0.5348, 0.1843, 0.5135, 0.204, 0.5244, 0.05679, 0.507, 0.03449, 0.5061, 0.03814, 0.4898, 0.06108, 0.4878, 0.6323, 0.5359, 0.6523, 0.5414, 0.6473, 0.5618, 0.628, 0.5532, 0.08111, 0.5096, 0.05679, 0.507, 0.06108, 0.4878, 0.08588, 0.4883, 0.6094, 0.5308, 0.6323, 0.5359, 0.628, 0.5532, 0.6061, 0.5444, 0.1065, 0.5139, 0.08111, 0.5096, 0.08588, 0.4883, 0.1116, 0.4913, 0.5846, 0.5262, 0.6094, 0.5308, 0.6061, 0.5444, 0.5823, 0.5356, 0.1321, 0.5197, 0.1065, 0.5139, 0.1116, 0.4913, 0.1372, 0.4966, 0.6897, 0.5894, 0.7126, 0.5885, 0.7138, 0.5933, 0.692, 0.5988, 0.5588, 0.5223, 0.5846, 0.5262, 0.5823, 0.5356, 0.5576, 0.5271, 0.1567, 0.5268, 0.1321, 0.5197, 0.1372, 0.4966, 0.1618, 0.5041, 0.6695, 0.5892, 0.6897, 0.5894, 0.692, 0.5988, 0.6729, 0.6028, 0.1795, 0.5348, 0.1567, 0.5268, 0.1618, 0.5041, 0.1843, 0.5135, 0.03449, 0.5061, 0.01507, 0.5071, 0.01793, 0.4943, 0.03814, 0.4898, 0.5576, 0.5271, 0.5823, 0.5356, 0.5781, 0.5444, 0.5555, 0.5316, 0.1618, 0.5041, 0.1372, 0.4966, 0.1413, 0.4757, 0.1658, 0.4837, 0.6729, 0.6028, 0.692, 0.5988, 0.6961, 0.6076, 0.6789, 0.6156, 0.1843, 0.5135, 0.1618, 0.5041, 0.1658, 0.4837, 0.1881, 0.4942, 0.8233, 0.6751, 0.8431, 0.6918, 0.8386, 0.6998, 0.8176, 0.6854, 0.204, 0.5244, 0.1843, 0.5135, 0.1881, 0.4942, 0.2074, 0.5071, 0.06108, 0.4878, 0.03814, 0.4898, 0.04103, 0.4751, 0.06449, 0.4705, 0.628, 0.5532, 0.6473, 0.5618, 0.6383, 0.581, 0.6204, 0.5696, 0.08588, 0.4883, 0.06108, 0.4878, 0.06449, 0.4705, 0.08966, 0.469, 0.6061, 0.5444, 0.628, 0.5532, 0.6204, 0.5696, 0.6001, 0.5572, 0.1116, 0.4913, 0.08588, 0.4883, 0.08966, 0.469, 0.1156, 0.4708, 0.5823, 0.5356, 0.6061, 0.5444, 0.6001, 0.5572, 0.5781, 0.5444, 0.1372, 0.4966, 0.1116, 0.4913, 0.1156, 0.4708, 0.1413, 0.4757, 0.692, 0.5988, 0.7138, 0.5933, 0.7159, 0.5978, 0.6961, 0.6076, 0.6001, 0.5572, 0.6204, 0.5696, 0.6097, 0.5843, 0.5916, 0.5688, 0.7445, 0.6606, 0.7696, 0.6654, 0.7634, 0.6823, 0.7379, 0.6786, 0.5781, 0.5444, 0.6001, 0.5572, 0.5916, 0.5688, 0.5724, 0.5524, 0.1413, 0.4757, 0.1156, 0.4708, 0.1184, 0.4532, 0.1442, 0.4578, 0.6961, 0.6076, 0.7159, 0.5978, 0.7188, 0.6018, 0.7019, 0.6155, 0.5555, 0.5316, 0.5781, 0.5444, 0.5724, 0.5524, 0.5525, 0.5357, 0.1658, 0.4837, 0.1413, 0.4757, 0.1442, 0.4578, 0.1686, 0.4661, 0.6789, 0.6156, 0.6961, 0.6076, 0.7019, 0.6155, 0.6873, 0.6272, 0.1881, 0.4942, 0.1658, 0.4837, 0.1686, 0.4661, 0.1907, 0.4777, 0.8176, 0.6854, 0.8386, 0.6998, 0.8348, 0.71, 0.8128, 0.6983, 0.6383, 0.581, 0.6532, 0.591, 0.6392, 0.6102, 0.6257, 0.5983, 0.7943, 0.6738, 0.8176, 0.6854, 0.8128, 0.6983, 0.7887, 0.689, 0.6204, 0.5696, 0.6383, 0.581, 0.6257, 0.5983, 0.6097, 0.5843, 0.7696, 0.6654, 0.7943, 0.6738, 0.7887, 0.689, 0.7634, 0.6823, 0.6257, 0.5983, 0.6392, 0.6102, 0.6217, 0.6265, 0.61, 0.6129, 0.7887, 0.689, 0.8128, 0.6983, 0.8093, 0.7135, 0.7846, 0.7068, 0.6097, 0.5843, 0.6257, 0.5983, 0.61, 0.6129, 0.5963, 0.5967, 0.7634, 0.6823, 0.7887, 0.689, 0.7846, 0.7068, 0.7588, 0.7021, 0.5916, 0.5688, 0.6097, 0.5843, 0.5963, 0.5967, 0.5811, 0.5786, 0.7379, 0.6786, 0.7634, 0.6823, 0.7588, 0.7021, 0.733, 0.6996, 0.5724, 0.5524, 0.5916, 0.5688, 0.5811, 0.5786, 0.5651, 0.5591, 0.7132, 0.678, 0.7379, 0.6786, 0.733, 0.6996, 0.7082, 0.6994, 0.7019, 0.6155, 0.7188, 0.6018, 0.7225, 0.6053, 0.7091, 0.6223, 0.5525, 0.5357, 0.5724, 0.5524, 0.5651, 0.5591, 0.5488, 0.5391, 0.6902, 0.6804, 0.7132, 0.678, 0.7082, 0.6994, 0.6853, 0.7014, 0.6873, 0.6272, 0.7019, 0.6155, 0.7091, 0.6223, 0.6978, 0.637, 0.6698, 0.6859, 0.6902, 0.6804, 0.6853, 0.7014, 0.6652, 0.7057, 0.8128, 0.6983, 0.8348, 0.71, 0.8321, 0.7219, 0.8093, 0.7135, 0.5488, 0.5391, 0.5651, 0.5591, 0.5567, 0.5644, 0.5445, 0.5418, 0.6853, 0.7014, 0.7082, 0.6994, 0.7051, 0.7231, 0.6823, 0.7247, 0.8321, 0.7219, 0.852, 0.7318, 0.8508, 0.7408, 0.8304, 0.7351, 0.6652, 0.7057, 0.6853, 0.7014, 0.6823, 0.7247, 0.6623, 0.7276, 0.8093, 0.7135, 0.8321, 0.7219, 0.8304, 0.7351, 0.8071, 0.7302, 0.61, 0.6129, 0.6217, 0.6265, 0.6014, 0.6394, 0.5917, 0.6245, 0.7846, 0.7068, 0.8093, 0.7135, 0.8071, 0.7302, 0.782, 0.7265, 0.5963, 0.5967, 0.61, 0.6129, 0.5917, 0.6245, 0.5808, 0.6066, 0.7588, 0.7021, 0.7846, 0.7068, 0.782, 0.7265, 0.756, 0.724, 0.5811, 0.5786, 0.5963, 0.5967, 0.5808, 0.6066, 0.5689, 0.5863, 0.733, 0.6996, 0.7588, 0.7021, 0.756, 0.724, 0.73, 0.7229, 0.5651, 0.5591, 0.5811, 0.5786, 0.5689, 0.5863, 0.5567, 0.5644, 0.7082, 0.6994, 0.733, 0.6996, 0.73, 0.7229, 0.7051, 0.7231, 0.7091, 0.6223, 0.7225, 0.6053, 0.7268, 0.608, 0.7175, 0.6276, 0.5689, 0.5863, 0.5808, 0.6066, 0.5637, 0.6133, 0.5555, 0.5916, 0.73, 0.7229, 0.756, 0.724, 0.755, 0.7472, 0.729, 0.7475, 0.5567, 0.5644, 0.5689, 0.5863, 0.5555, 0.5916, 0.5475, 0.5681, 0.7051, 0.7231, 0.73, 0.7229, 0.729, 0.7475, 0.7041, 0.7482, 0.7175, 0.6276, 0.7268, 0.608, 0.7315, 0.6098, 0.7268, 0.6313, 0.5445, 0.5418, 0.5567, 0.5644, 0.5475, 0.5681, 0.5398, 0.5437, 0.6823, 0.7247, 0.7051, 0.7231, 0.7041, 0.7482, 0.6813, 0.7493, 0.8304, 0.7351, 0.8508, 0.7408, 0.8504, 0.7504, 0.8298, 0.749, 0.6623, 0.7276, 0.6823, 0.7247, 0.6813, 0.7493, 0.6614, 0.7508, 0.8071, 0.7302, 0.8304, 0.7351, 0.8298, 0.749, 0.8064, 0.748, 0.5917, 0.6245, 0.6014, 0.6394, 0.5791, 0.6482, 0.5717, 0.6324, 0.782, 0.7265, 0.8071, 0.7302, 0.8064, 0.748, 0.7812, 0.7474, 0.5808, 0.6066, 0.5917, 0.6245, 0.5717, 0.6324, 0.5637, 0.6133, 0.756, 0.724, 0.782, 0.7265, 0.7812, 0.7474, 0.755, 0.7472, 0.8064, 0.748, 0.8298, 0.749, 0.8304, 0.7632, 0.8071, 0.766, 0.5717, 0.6324, 0.5791, 0.6482, 0.5557, 0.6527, 0.5505, 0.6364, 0.7812, 0.7474, 0.8064, 0.748, 0.8071, 0.766, 0.782, 0.7686, 0.5637, 0.6133, 0.5717, 0.6324, 0.5505, 0.6364, 0.5457, 0.6167, 0.755, 0.7472, 0.7812, 0.7474, 0.782, 0.7686, 0.756, 0.7707, 0.5555, 0.5916, 0.5637, 0.6133, 0.5457, 0.6167, 0.5414, 0.5943, 0.729, 0.7475, 0.755, 0.7472, 0.756, 0.7707, 0.73, 0.7725, 0.5475, 0.5681, 0.5555, 0.5916, 0.5414, 0.5943, 0.5377, 0.5699, 0.7041, 0.7482, 0.729, 0.7475, 0.73, 0.7725, 0.7051, 0.7737, 0.7268, 0.6313, 0.7315, 0.6098, 0.7365, 0.6108, 0.7365, 0.6331, 0.5398, 0.5437, 0.5475, 0.5681, 0.5377, 0.5699, 0.5349, 0.5446, 0.6813, 0.7493, 0.7041, 0.7482, 0.7051, 0.7737, 0.6823, 0.7743, 0.8298, 0.749, 0.8504, 0.7504, 0.8508, 0.7602, 0.8304, 0.7632, 0.6614, 0.7508, 0.6813, 0.7493, 0.6823, 0.7743, 0.6623, 0.7744, 0.7051, 0.7737, 0.73, 0.7725, 0.733, 0.7969, 0.7082, 0.7986, 0.7365, 0.6331, 0.7365, 0.6108, 0.7415, 0.6108, 0.7463, 0.6331, 0.5349, 0.5446, 0.5377, 0.5699, 0.5279, 0.5699, 0.5299, 0.5446, 0.6823, 0.7743, 0.7051, 0.7737, 0.7082, 0.7986, 0.6853, 0.7988, 0.8304, 0.7632, 0.8508, 0.7602, 0.852, 0.7697, 0.8321, 0.777, 0.6623, 0.7744, 0.6823, 0.7743, 0.6853, 0.7988, 0.6652, 0.7974, 0.8071, 0.766, 0.8304, 0.7632, 0.8321, 0.777, 0.8093, 0.7836, 0.5505, 0.6364, 0.5557, 0.6527, 0.5319, 0.6526, 0.5292, 0.6364, 0.782, 0.7686, 0.8071, 0.766, 0.8093, 0.7836, 0.7846, 0.7893, 0.5457, 0.6167, 0.5505, 0.6364, 0.5292, 0.6364, 0.5276, 0.6167, 0.756, 0.7707, 0.782, 0.7686, 0.7846, 0.7893, 0.7588, 0.7938, 0.5414, 0.5943, 0.5457, 0.6167, 0.5276, 0.6167, 0.5271, 0.5943, 0.73, 0.7725, 0.756, 0.7707, 0.7588, 0.7938, 0.733, 0.7969, 0.5377, 0.5699, 0.5414, 0.5943, 0.5271, 0.5943, 0.5279, 0.5699, 0.5276, 0.6167, 0.5292, 0.6364, 0.5084, 0.6324, 0.5099, 0.6132, 0.7588, 0.7938, 0.7846, 0.7893, 0.7887, 0.8087, 0.7634, 0.8154, 0.5271, 0.5943, 0.5276, 0.6167, 0.5099, 0.6132, 0.5132, 0.5915, 0.733, 0.7969, 0.7588, 0.7938, 0.7634, 0.8154, 0.7379, 0.8199, 0.5279, 0.5699, 0.5271, 0.5943, 0.5132, 0.5915, 0.5183, 0.568, 0.7082, 0.7986, 0.733, 0.7969, 0.7379, 0.8199, 0.7132, 0.822, 0.7463, 0.6331, 0.7415, 0.6108, 0.7464, 0.6098, 0.7559, 0.6312, 0.5299, 0.5446, 0.5279, 0.5699, 0.5183, 0.568, 0.525, 0.5437, 0.6853, 0.7988, 0.7082, 0.7986, 0.7132, 0.822, 0.6902, 0.8217, 0.7518, 0.6527, 0.7463, 0.6331, 0.7559, 0.6312, 0.7657, 0.6499, 0.6652, 0.7974, 0.6853, 0.7988, 0.6902, 0.8217, 0.6698, 0.819, 0.8093, 0.7836, 0.8321, 0.777, 0.8348, 0.79, 0.8128, 0.8002, 0.5292, 0.6364, 0.5319, 0.6526, 0.5088, 0.6481, 0.5084, 0.6324, 0.7846, 0.7893, 0.8093, 0.7836, 0.8128, 0.8002, 0.7887, 0.8087, 0.6698, 0.819, 0.6902, 0.8217, 0.6968, 0.8423, 0.676, 0.8384, 0.8128, 0.8002, 0.8348, 0.79, 0.8386, 0.8017, 0.8176, 0.815, 0.5084, 0.6324, 0.5088, 0.6481, 0.4872, 0.6392, 0.489, 0.6244, 0.7887, 0.8087, 0.8128, 0.8002, 0.8176, 0.815, 0.7943, 0.8262, 0.5099, 0.6132, 0.5084, 0.6324, 0.489, 0.6244, 0.4934, 0.6065, 0.7634, 0.8154, 0.7887, 0.8087, 0.7943, 0.8262, 0.7696, 0.8348, 0.5132, 0.5915, 0.5099, 0.6132, 0.4934, 0.6065, 0.5003, 0.5862, 0.7379, 0.8199, 0.7634, 0.8154, 0.7696, 0.8348, 0.7445, 0.8404, 0.5183, 0.568, 0.5132, 0.5915, 0.5003, 0.5862, 0.5094, 0.5644, 0.7132, 0.822, 0.7379, 0.8199, 0.7445, 0.8404, 0.7199, 0.843, 0.7559, 0.6312, 0.7464, 0.6098, 0.7509, 0.608, 0.7648, 0.6276, 0.525, 0.5437, 0.5183, 0.568, 0.5094, 0.5644, 0.5204, 0.5418, 0.6902, 0.8217, 0.7132, 0.822, 0.7199, 0.843, 0.6968, 0.8423, 0.7657, 0.6499, 0.7559, 0.6312, 0.7648, 0.6276, 0.7787, 0.6446, 0.5094, 0.5644, 0.5003, 0.5862, 0.4887, 0.5785, 0.5014, 0.559, 0.3329, 0.4577, 0.3583, 0.4532, 0.3647, 0.4699, 0.3394, 0.4747, 0.7648, 0.6276, 0.7509, 0.608, 0.755, 0.6052, 0.7728, 0.6222, 0.5204, 0.5418, 0.5094, 0.5644, 0.5014, 0.559, 0.5164, 0.5391, 0.3081, 0.4661, 0.3329, 0.4577, 0.3394, 0.4747, 0.3145, 0.4827, 0.7787, 0.6446, 0.7648, 0.6276, 0.7728, 0.6222, 0.7903, 0.6369, 0.285, 0.4779, 0.3081, 0.4661, 0.3145, 0.4827, 0.2911, 0.4936, 0.8176, 0.815, 0.8386, 0.8017, 0.8431, 0.8115, 0.8233, 0.8276, 0.2644, 0.4928, 0.285, 0.4779, 0.2911, 0.4936, 0.2699, 0.5069, 0.7943, 0.8262, 0.8176, 0.815, 0.8233, 0.8276, 0.8011, 0.8409, 0.4934, 0.6065, 0.489, 0.6244, 0.4717, 0.6128, 0.4787, 0.5966, 0.7696, 0.8348, 0.7943, 0.8262, 0.8011, 0.8409, 0.7772, 0.8512, 0.5003, 0.5862, 0.4934, 0.6065, 0.4787, 0.5966, 0.4887, 0.5785, 0.7445, 0.8404, 0.7696, 0.8348, 0.7772, 0.8512, 0.7525, 0.8578, 0.2518, 0.5222, 0.2699, 0.5069, 0.2757, 0.5237, 0.2567, 0.5364, 0.3895, 0.4684, 0.4128, 0.4703, 0.4186, 0.4871, 0.396, 0.487, 0.4887, 0.5785, 0.4787, 0.5966, 0.4663, 0.5841, 0.479, 0.5686, 0.3647, 0.4699, 0.3895, 0.4684, 0.396, 0.487, 0.3716, 0.4896, 0.5014, 0.559, 0.4887, 0.5785, 0.479, 0.5686, 0.4948, 0.5523, 0.3394, 0.4747, 0.3647, 0.4699, 0.3716, 0.4896, 0.3464, 0.4949, 0.7728, 0.6222, 0.755, 0.6052, 0.7584, 0.6018, 0.7795, 0.6155, 0.5164, 0.5391, 0.5014, 0.559, 0.4948, 0.5523, 0.513, 0.5356, 0.3145, 0.4827, 0.3394, 0.4747, 0.3464, 0.4949, 0.3214, 0.5025, 0.7903, 0.6369, 0.7728, 0.6222, 0.7795, 0.6155, 0.7999, 0.627, 0.2911, 0.4936, 0.3145, 0.4827, 0.3214, 0.5025, 0.2975, 0.5122, 0.8067, 0.6486, 0.7903, 0.6369, 0.7999, 0.627, 0.819, 0.6361, 0.2699, 0.5069, 0.2911, 0.4936, 0.2975, 0.5122, 0.2757, 0.5237, 0.8011, 0.8409, 0.8233, 0.8276, 0.8299, 0.8373, 0.8088, 0.8524, 0.2975, 0.5122, 0.3214, 0.5025, 0.3284, 0.5246, 0.3041, 0.533, 0.819, 0.6361, 0.7999, 0.627, 0.8074, 0.6155, 0.8285, 0.6214, 0.2757, 0.5237, 0.2975, 0.5122, 0.3041, 0.533, 0.2816, 0.5424, 0.8359, 0.6422, 0.819, 0.6361, 0.8285, 0.6214, 0.847, 0.6249, 0.2567, 0.5364, 0.2757, 0.5237, 0.2816, 0.5424, 0.2618, 0.5524, 0.396, 0.487, 0.4186, 0.4871, 0.4245, 0.5058, 0.4026, 0.5078, 0.479, 0.5686, 0.4663, 0.5841, 0.4568, 0.5694, 0.4716, 0.5571, 0.3716, 0.4896, 0.396, 0.487, 0.4026, 0.5078, 0.3786, 0.5117, 0.4948, 0.5523, 0.479, 0.5686, 0.4716, 0.5571, 0.4896, 0.5443, 0.3464, 0.4949, 0.3716, 0.4896, 0.3786, 0.5117, 0.3536, 0.5174, 0.7795, 0.6155, 0.7584, 0.6018, 0.761, 0.5977, 0.7846, 0.6075, 0.513, 0.5356, 0.4948, 0.5523, 0.4896, 0.5443, 0.5104, 0.5316, 0.3214, 0.5025, 0.3464, 0.4949, 0.3536, 0.5174, 0.3284, 0.5246, 0.7999, 0.627, 0.7795, 0.6155, 0.7846, 0.6075, 0.8074, 0.6155, 0.4896, 0.5443, 0.4716, 0.5571, 0.4666, 0.5442, 0.4862, 0.5355, 0.3536, 0.5174, 0.3786, 0.5117, 0.3855, 0.5354, 0.3606, 0.5415, 0.7846, 0.6075, 0.761, 0.5977, 0.7627, 0.5932, 0.788, 0.5987, 0.5104, 0.5316, 0.4896, 0.5443, 0.4862, 0.5355, 0.5086, 0.5271, 0.3284, 0.5246, 0.3536, 0.5174, 0.3606, 0.5415, 0.3353, 0.5482, 0.8074, 0.6155, 0.7846, 0.6075, 0.788, 0.5987, 0.8123, 0.6026, 0.3041, 0.533, 0.3284, 0.5246, 0.3353, 0.5482, 0.3107, 0.5553, 0.8285, 0.6214, 0.8074, 0.6155, 0.8123, 0.6026, 0.8347, 0.605, 0.2816, 0.5424, 0.3041, 0.533, 0.3107, 0.5553, 0.2875, 0.5624, 0.4245, 0.5058, 0.4437, 0.5058, 0.4487, 0.5228, 0.4304, 0.5258, 0.2618, 0.5524, 0.2816, 0.5424, 0.2875, 0.5624, 0.2668, 0.5694, 0.4026, 0.5078, 0.4245, 0.5058, 0.4304, 0.5258, 0.4091, 0.5301, 0.2454, 0.5625, 0.2618, 0.5524, 0.2668, 0.5694, 0.2493, 0.5759, 0.3786, 0.5117, 0.4026, 0.5078, 0.4091, 0.5301, 0.3855, 0.5354, 0.2668, 0.5694, 0.2875, 0.5624, 0.293, 0.5829, 0.2715, 0.5868, 0.4091, 0.5301, 0.4304, 0.5258, 0.4359, 0.5463, 0.4152, 0.5529, 0.2493, 0.5759, 0.2668, 0.5694, 0.2715, 0.5868, 0.253, 0.5896, 0.3855, 0.5354, 0.4091, 0.5301, 0.4152, 0.5529, 0.3921, 0.5596, 0.4862, 0.5355, 0.4666, 0.5442, 0.4644, 0.5306, 0.4847, 0.5261, 0.3606, 0.5415, 0.3855, 0.5354, 0.3921, 0.5596, 0.3673, 0.5662, 0.788, 0.5987, 0.7627, 0.5932, 0.7635, 0.5884, 0.7895, 0.5893, 0.5086, 0.5271, 0.4862, 0.5355, 0.4847, 0.5261, 0.5078, 0.5223, 0.3353, 0.5482, 0.3606, 0.5415, 0.3673, 0.5662, 0.3419, 0.5724, 0.8123, 0.6026, 0.788, 0.5987, 0.7895, 0.5893, 0.8145, 0.589, 0.3107, 0.5553, 0.3353, 0.5482, 0.3419, 0.5724, 0.3168, 0.5781, 0.8347, 0.605, 0.8123, 0.6026, 0.8145, 0.589, 0.8376, 0.5877, 0.2875, 0.5624, 0.3107, 0.5553, 0.3168, 0.5781, 0.293, 0.5829, 0.8544, 0.6057, 0.8347, 0.605, 0.8376, 0.5877, 0.8577, 0.5853, 0.8145, 0.589, 0.7895, 0.5893, 0.7891, 0.5797, 0.814, 0.5751, 0.3168, 0.5781, 0.3419, 0.5724, 0.3478, 0.5963, 0.3224, 0.6006, 0.8376, 0.5877, 0.8145, 0.589, 0.814, 0.5751, 0.8368, 0.57, 0.293, 0.5829, 0.3168, 0.5781, 0.3224, 0.6006, 0.2981, 0.6032, 0.8577, 0.5853, 0.8376, 0.5877, 0.8368, 0.57, 0.8569, 0.5645, 0.2715, 0.5868, 0.293, 0.5829, 0.2981, 0.6032, 0.2758, 0.604, 0.4152, 0.5529, 0.4359, 0.5463, 0.441, 0.5666, 0.4208, 0.5753, 0.253, 0.5896, 0.2715, 0.5868, 0.2758, 0.604, 0.2563, 0.6031, 0.3921, 0.5596, 0.4152, 0.5529, 0.4208, 0.5753, 0.398, 0.5834, 0.4847, 0.5261, 0.4644, 0.5306, 0.465, 0.5167, 0.4851, 0.5165, 0.3673, 0.5662, 0.3921, 0.5596, 0.398, 0.5834, 0.3733, 0.5905, 0.7895, 0.5893, 0.7635, 0.5884, 0.7633, 0.5836, 0.7891, 0.5797, 0.5078, 0.5223, 0.4847, 0.5261, 0.4851, 0.5165, 0.508, 0.5174, 0.3419, 0.5724, 0.3673, 0.5662, 0.3733, 0.5905, 0.3478, 0.5963, 0.398, 0.5834, 0.4208, 0.5753, 0.4256, 0.5966, 0.403, 0.606, 0.4851, 0.5165, 0.465, 0.5167, 0.4684, 0.5031, 0.4874, 0.5071, 0.3733, 0.5905, 0.398, 0.5834, 0.403, 0.606, 0.3785, 0.6135, 0.7891, 0.5797, 0.7633, 0.5836, 0.7621, 0.5788, 0.7868, 0.5703, 0.508, 0.5174, 0.4851, 0.5165, 0.4874, 0.5071, 0.5092, 0.5126, 0.3478, 0.5963, 0.3733, 0.5905, 0.3785, 0.6135, 0.3529, 0.6189, 0.814, 0.5751, 0.7891, 0.5797, 0.7868, 0.5703, 0.8106, 0.5615, 0.3224, 0.6006, 0.3478, 0.5963, 0.3529, 0.6189, 0.3272, 0.6219, 0.8368, 0.57, 0.814, 0.5751, 0.8106, 0.5615, 0.8326, 0.5527, 0.2981, 0.6032, 0.3224, 0.6006, 0.3272, 0.6219, 0.3024, 0.6223, 0.8569, 0.5645, 0.8368, 0.57, 0.8326, 0.5527, 0.8518, 0.5441, 0.2758, 0.604, 0.2981, 0.6032, 0.3024, 0.6223, 0.2794, 0.6203, 0.4208, 0.5753, 0.441, 0.5666, 0.4453, 0.5857, 0.4256, 0.5966, 0.2563, 0.6031, 0.2758, 0.604, 0.2794, 0.6203, 0.2592, 0.6159, 0.3024, 0.6223, 0.3272, 0.6219, 0.3309, 0.6412, 0.3058, 0.6397, 0.8518, 0.5441, 0.8326, 0.5527, 0.8249, 0.5363, 0.8429, 0.5249, 0.2794, 0.6203, 0.3024, 0.6223, 0.3058, 0.6397, 0.2823, 0.6351, 0.4256, 0.5966, 0.4453, 0.5857, 0.4487, 0.6031, 0.4294, 0.6159, 0.6386, 0.8267, 0.6188, 0.8434, 0.613, 0.8331, 0.634, 0.8186, 0.403, 0.606, 0.4256, 0.5966, 0.4294, 0.6159, 0.4071, 0.6265, 0.4874, 0.5071, 0.4684, 0.5031, 0.4744, 0.4903, 0.4916, 0.4983, 0.3785, 0.6135, 0.403, 0.606, 0.4071, 0.6265, 0.3826, 0.6344, 0.7868, 0.5703, 0.7621, 0.5788, 0.76, 0.5743, 0.7827, 0.5615, 0.5092, 0.5126, 0.4874, 0.5071, 0.4916, 0.4983, 0.5113, 0.5081, 0.3529, 0.6189, 0.3785, 0.6135, 0.3826, 0.6344, 0.3569, 0.6394, 0.8106, 0.5615, 0.7868, 0.5703, 0.7827, 0.5615, 0.8046, 0.5487, 0.3272, 0.6219, 0.3529, 0.6189, 0.3569, 0.6394, 0.3309, 0.6412, 0.8326, 0.5527, 0.8106, 0.5615, 0.8046, 0.5487, 0.8249, 0.5363, 0.5329, 0.5194, 0.5143, 0.5041, 0.518, 0.5006, 0.7571, 0.5702, 0.7374, 0.5865, 0.7534, 0.5668, 0.7534, 0.5668, 0.7374, 0.5865, 0.7491, 0.5641, 0.5329, 0.5194, 0.518, 0.5006, 0.5223, 0.4979, 0.7491, 0.5641, 0.7374, 0.5865, 0.7444, 0.5622, 0.5329, 0.5194, 0.5223, 0.4979, 0.527, 0.4961, 0.5329, 0.5194, 0.527, 0.4961, 0.5319, 0.4951, 0.7444, 0.5622, 0.7374, 0.5865, 0.7394, 0.5613, 0.7394, 0.5613, 0.7374, 0.5865, 0.7344, 0.5613, 0.5329, 0.5194, 0.5319, 0.4951, 0.5369, 0.4951, 0.5329, 0.5194, 0.5369, 0.4951, 0.5418, 0.4961, 0.7344, 0.5613, 0.7374, 0.5865, 0.7295, 0.5622, 0.5329, 0.5194, 0.5418, 0.4961, 0.5464, 0.4979, 0.7295, 0.5622, 0.7374, 0.5865, 0.725, 0.5641, 0.725, 0.5641, 0.7374, 0.5865, 0.7209, 0.5668, 0.5329, 0.5194, 0.5464, 0.4979, 0.5504, 0.5007, 0.5329, 0.5194, 0.5504, 0.5007, 0.5538, 0.5041, 0.7209, 0.5668, 0.7374, 0.5865, 0.7175, 0.5703, 0.7175, 0.5703, 0.7374, 0.5865, 0.7149, 0.5743, 0.5329, 0.5194, 0.5538, 0.5041, 0.5565, 0.5082, 0.7149, 0.5743, 0.7374, 0.5865, 0.7132, 0.5788, 0.5329, 0.5194, 0.5565, 0.5082, 0.5582, 0.5127, 0.5329, 0.5194, 0.5582, 0.5127, 0.559, 0.5175, 0.7132, 0.5788, 0.7374, 0.5865, 0.7124, 0.5836, 0.7124, 0.5836, 0.7374, 0.5865, 0.7126, 0.5885, 0.5329, 0.5194, 0.559, 0.5175, 0.5588, 0.5223, 0.7126, 0.5885, 0.7374, 0.5865, 0.7138, 0.5933, 0.5329, 0.5194, 0.5588, 0.5223, 0.5576, 0.5271, 0.5329, 0.5194, 0.5576, 0.5271, 0.5555, 0.5316, 0.7138, 0.5933, 0.7374, 0.5865, 0.7159, 0.5978, 0.7159, 0.5978, 0.7374, 0.5865, 0.7188, 0.6018, 0.5329, 0.5194, 0.5555, 0.5316, 0.5525, 0.5357, 0.7188, 0.6018, 0.7374, 0.5865, 0.7225, 0.6053, 0.5329, 0.5194, 0.5525, 0.5357, 0.5488, 0.5391, 0.5329, 0.5194, 0.5488, 0.5391, 0.5445, 0.5418, 0.7225, 0.6053, 0.7374, 0.5865, 0.7268, 0.608, 0.7268, 0.608, 0.7374, 0.5865, 0.7315, 0.6098, 0.5329, 0.5194, 0.5445, 0.5418, 0.5398, 0.5437, 0.7315, 0.6098, 0.7374, 0.5865, 0.7365, 0.6108, 0.5329, 0.5194, 0.5398, 0.5437, 0.5349, 0.5446, 0.5329, 0.5194, 0.5349, 0.5446, 0.5299, 0.5446, 0.7365, 0.6108, 0.7374, 0.5865, 0.7415, 0.6108, 0.7415, 0.6108, 0.7374, 0.5865, 0.7464, 0.6098, 0.5329, 0.5194, 0.5299, 0.5446, 0.525, 0.5437, 0.5329, 0.5194, 0.525, 0.5437, 0.5204, 0.5418, 0.7464, 0.6098, 0.7374, 0.5865, 0.7509, 0.608, 0.5329, 0.5194, 0.5204, 0.5418, 0.5164, 0.5391, 0.7509, 0.608, 0.7374, 0.5865, 0.755, 0.6052, 0.755, 0.6052, 0.7374, 0.5865, 0.7584, 0.6018, 0.5329, 0.5194, 0.5164, 0.5391, 0.513, 0.5356, 0.5329, 0.5194, 0.513, 0.5356, 0.5104, 0.5316, 0.7584, 0.6018, 0.7374, 0.5865, 0.761, 0.5977, 0.5329, 0.5194, 0.5104, 0.5316, 0.5086, 0.5271, 0.761, 0.5977, 0.7374, 0.5865, 0.7627, 0.5932, 0.7627, 0.5932, 0.7374, 0.5865, 0.7635, 0.5884, 0.5329, 0.5194, 0.5086, 0.5271, 0.5078, 0.5223, 0.5329, 0.5194, 0.5078, 0.5223, 0.508, 0.5174, 0.7635, 0.5884, 0.7374, 0.5865, 0.7633, 0.5836, 0.7633, 0.5836, 0.7374, 0.5865, 0.7621, 0.5788, 0.5329, 0.5194, 0.508, 0.5174, 0.5092, 0.5126, 0.7621, 0.5788, 0.7374, 0.5865, 0.76, 0.5743, 0.5329, 0.5194, 0.5092, 0.5126, 0.5113, 0.5081, 0.5113, 0.5081, 0.4916, 0.4983, 0.4974, 0.4903, 0.5143, 0.5041, 0.3569, 0.6394, 0.3826, 0.6344, 0.3854, 0.6523, 0.3597, 0.6569, 0.8046, 0.5487, 0.7827, 0.5615, 0.7769, 0.5535, 0.7962, 0.5371, 0.5329, 0.5194, 0.5113, 0.5081, 0.5143, 0.5041, 0.5651, 0.8531, 0.5399, 0.8578, 0.5334, 0.8399, 0.5589, 0.8362, 0.8249, 0.5363, 0.8046, 0.5487, 0.7962, 0.5371, 0.8142, 0.5216, 0.5897, 0.8447, 0.5651, 0.8531, 0.5589, 0.8362, 0.5842, 0.8295, 0.8429, 0.5249, 0.8249, 0.5363, 0.8142, 0.5216, 0.8303, 0.5076, 0.613, 0.8331, 0.5897, 0.8447, 0.5842, 0.8295, 0.6083, 0.8201, 0.8577, 0.5149, 0.8429, 0.5249, 0.8303, 0.5076, 0.8437, 0.4957, 0.634, 0.8186, 0.613, 0.8331, 0.6083, 0.8201, 0.6303, 0.8085, 0.4071, 0.6265, 0.4294, 0.6159, 0.432, 0.6325, 0.4099, 0.6441, 0.76, 0.5743, 0.7374, 0.5865, 0.7571, 0.5702, 0.4916, 0.4983, 0.4744, 0.4903, 0.4828, 0.4787, 0.4974, 0.4903, 0.3826, 0.6344, 0.4071, 0.6265, 0.4099, 0.6441, 0.3854, 0.6523, 0.7827, 0.5615, 0.76, 0.5743, 0.7571, 0.5702, 0.7769, 0.5535])
me_torus_003.materials.append(mat_material_014)
me_torus_003.use_remesh_preserve_volume = False
me_torus_003.use_remesh_preserve_attributes = False
me_torus_003.use_mirror_vertex_groups = False
me_torus_003.update()

# ---- objects
ob_camera = bpy.data.objects.new('Camera', cam_camera)
ob_torus_002 = bpy.data.objects.new('Torus.002', me_torus_003)

# ---- transforms, parenting, visibility, modifiers, constraints
ob_camera.location = (7.481, -6.508, 5.344)
ob_camera.rotation_euler = (1.109, 0.01082, 0.8149)
ob_camera.lock_rotations_4d = False
ob_camera.empty_display_type = 'ARROWS'
ob_camera.color = (0.0, 0.0, 0.0, 0.0)
ob_camera.display_type = 'WIRE'
ob_camera.lineart.crease_threshold = 0.0
ob_torus_002.location = (0.4494, -0.1674, 0.327)
ob_torus_002.lineart.crease_threshold = 0.0

# ---- collection membership
col_collection_1.objects.link(ob_camera)
col_collection_1.objects.link(ob_torus_002)

# ---- scene / render settings (as saved in the file)
scene.camera = ob_camera
scene.frame_start = 1; scene.frame_end = 250; scene.frame_set(1)
scene.render.engine = 'BLENDER_EEVEE_NEXT'
scene.render.resolution_percentage = 50
scene.render.dither_intensity = 0.0
scene.cycles.use_denoising = False
scene.cycles.samples = 10
scene.cycles.sampling_pattern = 'TABULATED_SOBOL'
scene.cycles.light_sampling_threshold = 0.0
scene.cycles.use_adaptive_sampling = False
scene.cycles.use_light_tree = False
scene.cycles.blur_glossy = 0.0
scene.cycles.volume_bounces = 1
scene.cycles.pixel_filter_type = 'GAUSSIAN'
scene.cycles.sample_clamp_indirect = 0.0
scene.view_settings.view_transform = 'Standard'
bpy.context.view_layer.update()

# ---- added for rendering (the .blend has no usable light): sun
light_auto_sun = bpy.data.lights.new('AutoSun', 'SUN')
light_auto_sun.energy = 3.0
light_auto_sun.angle = 0.0523599
ob_auto_sun = bpy.data.objects.new('AutoSun', light_auto_sun)
scene.collection.objects.link(ob_auto_sun)
ob_auto_sun.rotation_euler = (0.872665, 0.174533, 0.523599)
bpy.context.view_layer.update()
